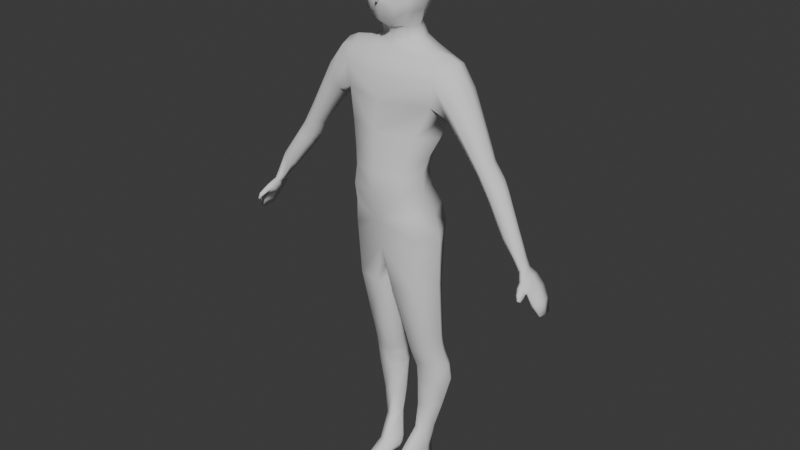 # Source: Dude.blend  (saved by Blender 4.5.90; exported with 4.5.12 LTS)
import bpy
from mathutils import Matrix  # noqa: F401  (used for matrix-valued properties, if any)

bpy.ops.wm.read_factory_settings(use_empty=True)
scene = bpy.context.scene
scene.name = 'Scene'

# ---- collections
col_collection = bpy.data.collections.new('Collection'); scene.collection.children.link(col_collection)

# ---- world
world_world = bpy.data.worlds.new('World'); scene.world = world_world
world_world.use_nodes = True; world_world.node_tree.nodes.clear()
_N = world_world.node_tree.nodes; _L = world_world.node_tree.links
n0 = _N.new('ShaderNodeOutputWorld'); n0.name = 'World Output'; n0.location = (200, 100)
n1 = _N.new('ShaderNodeBackground'); n1.name = 'Background'; n1.location = (-200, 100)
n1.inputs[0].default_value = (0.05088, 0.05088, 0.05088, 1.0)
_L.new(n1.outputs[0], n0.inputs[0])
n0.is_active_output = True
world_world.color = (0.05088, 0.05088, 0.05088)
world_world.sun_shadow_jitter_overblur = 0.0

# ---- meshes
me_cube_003 = bpy.data.meshes.new('Cube.003')
me_cube_003.from_pydata([(0.5035, -0.4551, 30.82), (0.4475, -0.4328, 32.07), (0.4669, 0.5479, 31.03), (0.4574, 0.5483, 32.08), (0.2774, 0.624, 30.92), (0.0, 0.6888, 30.81), (0.0, 0.6468, 32.18), (0.2703, 0.6157, 32.15), (0.5152, 0.6133, 31.88), (0.5447, 0.6446, 31.57), (0.5215, 0.6135, 31.25), (0.5326, -0.2174, 30.79), (0.5695, 0.06726, 30.81), (0.5283, 0.3539, 30.88), (0.5119, 0.3474, 32.15), (0.5346, 0.05692, 32.18), (0.5048, -0.2329, 32.14), (0.5031, -0.5004, 31.85), (0.5391, -0.3958, 31.51), (0.5441, -0.5126, 31.12), (0.0, -0.6773, 30.56), (0.2946, -0.5684, 30.63), (0.2642, -0.4973, 32.13), (0.0, -0.5268, 32.16), (0.0, 0.8182, 31.17), (0.0, 0.8706, 31.59), (0.0, 0.8139, 31.91), (0.2922, 0.7633, 31.25), (0.3006, 0.8133, 31.58), (0.2872, 0.7624, 31.9), (0.6466, 0.3643, 31.21), (0.6803, 0.3758, 31.56), (0.6359, 0.3636, 31.89), (0.6871, 0.05248, 31.17), (0.7187, 0.05173, 31.54), (0.6708, 0.05367, 31.9), (0.6486, -0.2568, 31.15), (0.6713, -0.2701, 31.53), (0.6259, -0.2545, 31.88), (0.279, -0.6197, 30.99), (0.2962, -0.5742, 31.49), (0.2799, -0.6459, 31.86), (0.0, -0.7283, 30.99), (0.0, -0.6508, 31.55), (0.0, -0.702, 31.87), (0.0, 0.5878, 30.41), (0.308, 0.436, 30.43), (0.4078, 0.1472, 30.35), (0.0, -0.318, 30.32), (0.2969, -0.1627, 30.38), (0.2852, 0.3681, 32.3), (0.0, 0.3814, 32.35), (0.2948, 0.05952, 32.35), (0.0, 0.06055, 32.4), (0.2815, -0.2492, 32.29), (0.0, -0.2606, 32.34), (0.3638, 0.5221, 30.06), (0.4983, 0.1838, 30.05), (0.3393, -0.1016, 30.06), (0.0, 0.885, 29.61), (1.316, 0.4218, 29.58), (1.378, 0.117, 29.66), (0.0, -0.4604, 29.61), (1.336, -0.2066, 29.54), (0.0, 0.92, 28.71), (1.007, 0.4932, 28.64), (1.196, 0.06256, 28.34), (0.0, -0.8222, 28.63), (1.023, -0.3645, 28.59), (1.066, 0.5865, 29.31), (0.0, -0.7492, 29.25), (1.087, -0.441, 29.28), (0.0, 0.9795, 29.27), (0.0, 0.6279, 27.22), (0.6623, 0.3934, 27.17), (0.8088, 0.5837, 27.79), (0.8607, -0.159, 27.15), (0.6348, -0.7014, 27.18), (0.0, 0.7876, 29.89), (0.606, 0.553, 29.86), (0.7628, 0.1567, 29.86), (0.5912, -0.1149, 29.85), (0.607, 0.2753, 26.72), (0.0, 0.8674, 27.87), (0.5731, -0.7672, 26.73), (0.0, -0.8972, 27.85), (0.7545, 0.7514, 25.02), (1.031, 0.05758, 25.02), (0.0, -0.8567, 25.43), (0.7133, -0.6034, 25.02), (1.043, 0.007219, 27.69), (0.7867, -0.5622, 27.79), (0.617, -0.7951, 26.2), (0.8577, -0.3156, 26.2), (0.6495, 0.2989, 26.2), (0.7921, -0.2672, 26.71), (1.466, 0.5282, 28.78), (1.617, 0.4064, 29.05), (1.361, 0.385, 28.42), (1.36, 0.05496, 28.21), (1.4, -0.2747, 28.36), (1.513, -0.4522, 28.72), (1.65, -0.2447, 28.99), (1.694, 0.0918, 29.11), (0.9973, 0.4988, 29.69), (1.007, -0.2149, 29.66), (1.148, 0.1189, 29.79), (0.0, 0.6709, 30.1), (0.0, -0.2319, 30.09), (0.0, -0.9382, 27.23), (0.0, -0.2691, 29.87), (0.0, 0.8503, 25.64), (0.1846, -0.5563, 23.39), (0.7388, -0.4388, 23.4), (0.0, 0.534, 26.22), (0.0, -0.9886, 26.22), (0.0, 0.5048, 26.74), (0.0, -0.9753, 26.74), (0.2524, 0.5932, 23.39), (1.006, 0.1137, 23.4), (0.8153, 0.5254, 23.39), (0.7712, 0.6679, 24.6), (1.041, 0.06286, 24.6), (0.0, 0.7981, 24.6), (0.7351, -0.5386, 24.6), (0.0, -0.69, 24.61), (0.7281, -0.07337, 21.79), (0.9262, 0.3518, 21.79), (0.7888, 0.6428, 21.79), (0.3961, 0.9443, 20.61), (0.3881, 0.1738, 20.61), (0.7922, 0.2486, 20.61), (0.9756, 0.6361, 20.61), (0.8483, 0.9018, 20.61), (0.8522, 1.0, 20.13), (0.3703, 0.9345, 19.23), (0.3609, 0.2733, 19.23), (0.6604, 0.3385, 19.23), (0.7964, 0.6762, 19.23), (0.6991, 0.8981, 19.23), (0.3689, 0.7347, 18.44), (0.3383, 0.1964, 18.44), (0.5496, 0.2592, 18.43), (0.64, 0.5592, 18.43), (0.5718, 0.7392, 18.43), (0.3833, 1.044, 20.13), (0.3739, 0.2394, 20.13), (0.7932, 0.3169, 20.13), (0.985, 0.7218, 20.13), (0.08791, 0.01733, 23.39), (0.0, 0.05082, 24.67), (0.217, 0.5434, 20.61), (0.1987, 0.6405, 20.13), (0.2332, 0.6081, 19.23), (0.2446, 0.4746, 18.46), (0.2974, -0.1581, 21.79), (0.1379, 0.2409, 21.78), (0.3077, 0.6869, 21.79), (2.185, 0.2246, 27.4), (2.291, 0.1452, 27.53), (2.097, 0.1346, 27.2), (2.047, -0.04301, 27.14), (2.101, -0.2356, 27.2), (2.209, -0.3536, 27.34), (2.313, -0.2292, 27.47), (2.352, -0.03683, 27.52), (0.1447, 0.1702, 17.4), (0.2701, -0.8136, 17.41), (0.4989, -0.6788, 17.41), (0.6042, 0.2142, 17.39), (0.2987, 0.6343, 17.39), (0.5315, 0.6314, 17.39), (0.3048, 0.6456, 17.72), (0.1729, 0.3738, 17.76), (0.552, 0.4297, 17.75), (0.4942, 0.6801, 17.72), (0.4567, -0.1567, 17.82), (0.2515, -0.2596, 17.83), (0.2919, 0.6853, 17.49), (0.5776, 0.3174, 17.51), (0.4762, -0.5885, 17.55), (0.1384, 0.2714, 17.51), (0.5127, 0.696, 17.49), (0.2527, -0.7424, 17.56), (2.453, 0.2348, 26.97), (2.546, 0.1328, 27.1), (2.348, 0.174, 26.75), (2.235, 0.02552, 26.67), (2.282, -0.1928, 26.76), (2.394, -0.3308, 26.9), (2.51, -0.2463, 27.02), (2.582, -0.06741, 27.07), (2.974, -0.02207, 25.97), (3.052, -0.1056, 26.08), (2.88, -0.06829, 25.8), (2.785, -0.1864, 25.74), (2.825, -0.355, 25.81), (2.915, -0.4331, 25.92), (3.013, -0.3994, 26.01), (3.076, -0.2679, 26.06), (3.234, -0.1088, 25.41), (3.115, -0.3443, 25.33), (3.091, -0.226, 25.3), (3.254, -0.3698, 25.45), (3.301, -0.2677, 25.47), (3.185, -0.3831, 25.39), (3.147, -0.1301, 25.33), (3.261, -0.3922, 25.12), (3.235, -0.2342, 25.1), (3.344, -0.1045, 25.21), (3.33, -0.4001, 25.2), (3.269, -0.08038, 25.12), (3.351, 0.04088, 24.96), (3.448, 0.02062, 25.03), (3.313, -0.2397, 24.93), (3.489, -0.2434, 25.07), (3.442, -0.5474, 25.03), (3.342, -0.5324, 24.95), (3.472, -0.241, 24.69), (3.507, 0.0628, 24.71), (3.651, -0.2445, 24.83), (3.602, -0.5616, 24.79), (3.499, -0.545, 24.71), (3.609, 0.04538, 24.79), (3.522, -0.849, 24.68), (3.503, -0.8091, 24.82), (3.443, -0.806, 24.76), (3.491, -0.8497, 24.65), (3.737, -0.5311, 24.48), (3.643, -0.5156, 24.42), (3.649, 0.04249, 24.42), (3.745, 0.02582, 24.49), (3.617, -0.2409, 24.4), (3.784, -0.2447, 24.51), (3.848, -0.2484, 24.18), (3.821, -0.4444, 24.19), (3.745, -0.4344, 24.17), (3.742, -0.2445, 24.16), (3.828, -0.07234, 24.19), (3.749, -0.05888, 24.17), (3.517, -0.7384, 24.65), (3.491, -0.6396, 24.71), (3.573, -0.6513, 24.78), (3.578, -0.7415, 24.71), (3.559, -0.7999, 24.63), (3.527, -0.8005, 24.6), (3.378, -0.6753, 24.87), (3.461, -0.6871, 24.94), (3.378, -0.2444, 25.21), (3.292, -0.1571, 25.46), (0.0, -0.7402, 31.37), (0.04605, -0.7211, 31.07), (0.0, -0.8665, 31.09), (2.385, 0.2327, 27.08), (2.317, 0.2286, 27.18), (2.249, 0.2246, 27.29), (2.353, 0.1401, 27.42), (2.417, 0.138, 27.32), (2.482, 0.1359, 27.21), (2.235, -0.2027, 26.87), (2.19, -0.2144, 26.98), (2.145, -0.2261, 27.1), (2.093, -0.02846, 27.02), (2.139, -0.00926, 26.91), (2.186, 0.009944, 26.79), (2.361, -0.2338, 27.36), (2.41, -0.2382, 27.24), (2.459, -0.2425, 27.13), (2.524, -0.06028, 27.18), (2.465, -0.05282, 27.3), (2.407, -0.04536, 27.41), (2.346, -0.3369, 27.01), (2.3, -0.3428, 27.13), (2.254, -0.3487, 27.24), (2.158, 0.1416, 27.09), (2.221, 0.1533, 26.98), (2.285, 0.165, 26.86), (2.507, -0.3407, 26.69), (2.401, -0.2181, 26.55), (2.692, -0.1015, 26.85), (2.62, -0.2714, 26.8), (2.466, 0.1349, 26.54), (2.353, -0.006482, 26.46), (2.658, 0.093, 26.88), (2.568, 0.1924, 26.75), (2.234, -0.006954, 27.81), (2.195, -0.2279, 27.74), (2.055, 0.2879, 27.65), (2.169, 0.2015, 27.81), (1.974, -0.2396, 27.42), (2.086, -0.3716, 27.59), (1.959, 0.1877, 27.43), (1.921, -0.02219, 27.34), (0.3809, 0.8925, 20.76), (0.3191, 0.71, 21.56), (0.3634, 0.8351, 20.94), (0.3455, 0.7803, 21.16), (0.33, 0.7363, 21.37), (0.725, -0.01461, 21.56), (0.7732, 0.2061, 20.75), (0.727, 0.03317, 21.37), (0.7369, 0.09189, 21.15), (0.7531, 0.1526, 20.94), (0.9553, 0.5913, 20.75), (0.916, 0.3933, 21.56), (0.9348, 0.5375, 20.94), (0.9201, 0.481, 21.15), (0.9135, 0.4304, 21.37), (0.7842, 0.6721, 21.56), (0.8294, 0.8549, 20.75), (0.7852, 0.7016, 21.37), (0.7942, 0.7467, 21.15), (0.8097, 0.8005, 20.94), (0.3717, 0.127, 20.76), (0.3081, -0.101, 21.56), (0.3531, 0.0703, 20.94), (0.3345, 0.00706, 21.15), (0.3187, -0.0531, 21.37), (0.1502, 0.2723, 21.56), (0.2051, 0.4862, 20.76), (0.1612, 0.3058, 21.37), (0.1755, 0.3583, 21.15), (0.1909, 0.4216, 20.94), (0.7209, 0.6174, 25.64), (0.9535, -0.03693, 25.64), (0.6823, -0.6366, 25.64), (0.0, 0.9527, 25.02)], [], [(24, 25, 28, 27), (25, 26, 29, 28), (26, 6, 7, 29), (29, 7, 3, 8), (28, 29, 8, 9), (27, 28, 9, 10), (4, 27, 10, 2), (5, 24, 27, 4), (30, 31, 34, 33), (31, 32, 35, 34), (33, 34, 37, 36), (34, 35, 38, 37), (2, 10, 30, 13), (10, 9, 31, 30), (9, 8, 32, 31), (8, 3, 14, 32), (32, 14, 15, 35), (35, 15, 16, 38), (38, 16, 1, 17), (37, 38, 17, 18), (36, 37, 18, 19), (11, 36, 19, 0), (12, 33, 36, 11), (13, 30, 33, 12), (39, 251, 42), (40, 41, 44, 43), (0, 19, 39, 21), (19, 18, 40, 39), (18, 17, 41, 40), (17, 1, 22, 41), (41, 22, 23, 44), (21, 39, 42, 20), (45, 46, 56, 107), (47, 49, 58, 57), (5, 4, 46, 45), (4, 2, 13, 46), (46, 13, 12, 47), (47, 12, 11, 49), (49, 11, 0, 21), (48, 49, 21, 20), (50, 51, 53, 52), (52, 53, 55, 54), (3, 7, 50, 14), (7, 6, 51, 50), (54, 55, 23, 22), (16, 54, 22, 1), (15, 52, 54, 16), (14, 50, 52, 15), (58, 108, 110, 81), (56, 57, 80, 79), (46, 47, 57, 56), (49, 48, 108, 58), (71, 70, 67, 68), (57, 58, 81, 80), (107, 56, 79, 78), (75, 90, 76, 74), (83, 75, 74, 73), (72, 69, 65, 64), (59, 104, 69, 72), (105, 62, 70, 71), (76, 77, 84, 95), (91, 85, 109, 77), (90, 91, 77, 76), (59, 78, 79, 104), (104, 79, 80, 106), (106, 80, 81, 105), (105, 81, 110, 62), (69, 60, 97, 96), (66, 65, 98, 99), (77, 109, 117, 84), (64, 65, 75, 83), (74, 76, 95, 82), (73, 74, 82, 116), (88, 325, 92, 115), (93, 324, 323, 94), (68, 67, 85, 91), (93, 92, 325, 324), (86, 121, 123, 326), (66, 68, 91, 90), (65, 66, 90, 75), (89, 124, 122, 87), (88, 125, 124, 89), (95, 84, 92, 93), (116, 82, 94, 114), (82, 95, 93, 94), (84, 117, 115, 92), (61, 63, 102, 103), (63, 71, 101, 102), (286, 290, 163, 164), (290, 289, 162, 163), (285, 286, 164, 165), (287, 288, 159, 158), (68, 66, 99, 100), (60, 61, 103, 97), (71, 68, 100, 101), (65, 69, 96, 98), (60, 69, 104), (71, 63, 105), (60, 104, 106, 61), (61, 106, 105, 63), (136, 153, 154, 141), (123, 118, 149, 150), (118, 123, 121, 120), (113, 124, 125, 112), (119, 122, 124, 113), (156, 149, 118, 157), (120, 121, 122, 119), (157, 118, 120, 128), (150, 149, 112, 125), (128, 120, 119, 127), (127, 119, 113, 126), (133, 132, 148, 134), (152, 153, 136, 146), (132, 131, 147, 148), (151, 129, 145, 152), (129, 133, 134, 145), (131, 130, 146, 147), (135, 140, 154, 153), (138, 148, 147, 137), (152, 145, 135, 153), (139, 134, 148, 138), (114, 94, 323, 111), (138, 143, 144, 139), (135, 139, 144, 140), (154, 173, 177, 141), (137, 142, 143, 138), (140, 172, 173, 154), (181, 178, 170, 166), (144, 175, 172, 140), (134, 139, 135, 145), (143, 174, 175, 144), (142, 176, 174, 143), (126, 113, 112, 155), (137, 147, 146, 136), (141, 177, 176, 142), (136, 141, 142, 137), (130, 151, 152, 146), (271, 259, 188, 189), (268, 267, 190, 191), (253, 258, 185, 184), (259, 264, 187, 188), (292, 291, 160, 161), (288, 285, 165, 159), (291, 287, 158, 160), (289, 292, 161, 162), (167, 166, 170, 171, 169, 168), (182, 179, 169, 171), (179, 180, 168, 169), (183, 181, 166, 167), (178, 182, 171, 170), (180, 183, 167, 168), (176, 177, 183, 180), (172, 175, 182, 178), (177, 173, 181, 183), (174, 176, 180, 179), (175, 174, 179, 182), (173, 172, 178, 181), (282, 281, 194, 195), (280, 277, 197, 198), (277, 278, 196, 197), (279, 280, 198, 199), (267, 271, 189, 190), (264, 276, 186, 187), (258, 268, 191, 185), (276, 253, 184, 186), (283, 279, 199, 193), (281, 284, 192, 194), (278, 282, 195, 196), (284, 283, 193, 192), (200, 206, 202, 201, 205, 203, 204, 249), (194, 192, 200, 206), (193, 199, 204, 249), (195, 194, 206, 202), (198, 197, 205, 203), (196, 195, 202, 201), (192, 193, 249, 200), (199, 198, 203, 204), (197, 196, 201, 205), (209, 211, 206, 200), (211, 209, 213, 212), (208, 211, 212, 214), (248, 210, 216, 215), (207, 208, 214, 217), (209, 248, 215, 213), (210, 207, 217, 216), (214, 212, 219, 218), (215, 216, 221, 220), (217, 214, 218, 222), (213, 215, 220, 223), (225, 226, 227, 224), (212, 213, 223, 219), (221, 222, 229, 228), (219, 223, 231, 230), (218, 219, 230, 232), (220, 221, 228, 233), (222, 218, 232, 229), (223, 220, 233, 231), (233, 228, 235, 234), (229, 232, 237, 236), (231, 233, 234, 238), (228, 229, 236, 235), (230, 231, 238, 239), (232, 230, 239, 237), (239, 238, 234, 237), (235, 236, 237, 234), (241, 242, 243, 240), (243, 225, 224, 244), (240, 243, 244, 245), (226, 240, 245, 227), (224, 227, 245, 244), (222, 221, 242, 241), (246, 241, 240, 226), (217, 222, 241, 246), (221, 216, 247, 242), (242, 247, 225, 243), (216, 217, 246, 247), (247, 246, 226, 225), (248, 209, 249, 204), (211, 208, 202, 206), (210, 248, 204, 203), (207, 210, 205, 201), (208, 207, 201, 202), (249, 209, 200), (205, 210, 203), (42, 251, 252), (251, 39, 40, 43, 250), (252, 251, 250), (160, 158, 255, 274), (274, 255, 254, 275), (275, 254, 253, 276), (159, 165, 270, 256), (256, 270, 269, 257), (257, 269, 268, 258), (161, 160, 274, 262), (262, 274, 275, 263), (263, 275, 276, 264), (164, 163, 273, 265), (265, 273, 272, 266), (266, 272, 271, 267), (162, 161, 262, 261), (261, 262, 263, 260), (260, 263, 264, 259), (158, 159, 256, 255), (255, 256, 257, 254), (254, 257, 258, 253), (165, 164, 265, 270), (270, 265, 266, 269), (269, 266, 267, 268), (163, 162, 261, 273), (273, 261, 260, 272), (272, 260, 259, 271), (184, 185, 283, 284), (188, 187, 282, 278), (186, 184, 284, 281), (185, 191, 279, 283), (191, 190, 280, 279), (189, 188, 278, 277), (190, 189, 277, 280), (187, 186, 281, 282), (100, 99, 292, 289), (98, 96, 287, 291), (97, 103, 285, 288), (99, 98, 291, 292), (96, 97, 288, 287), (103, 102, 286, 285), (101, 100, 289, 290), (102, 101, 290, 286), (319, 313, 315, 322), (322, 315, 316, 321), (321, 316, 317, 320), (320, 317, 314, 318), (304, 298, 300, 307), (307, 300, 301, 306), (306, 301, 302, 305), (305, 302, 299, 303), (294, 308, 310, 297), (297, 310, 311, 296), (296, 311, 312, 295), (295, 312, 309, 293), (308, 304, 307, 310), (310, 307, 306, 311), (311, 306, 305, 312), (312, 305, 303, 309), (313, 299, 302, 315), (315, 302, 301, 316), (316, 301, 300, 317), (317, 300, 298, 314), (293, 319, 322, 295), (295, 322, 321, 296), (296, 321, 320, 297), (297, 320, 318, 294), (157, 128, 308, 294), (294, 318, 156, 157), (293, 309, 133, 129), (129, 151, 319, 293), (303, 299, 131, 132), (299, 313, 130, 131), (127, 126, 298, 304), (126, 155, 314, 298), (128, 127, 304, 308), (309, 303, 132, 133), (151, 130, 313, 319), (318, 314, 155, 156), (112, 149, 156, 155), (86, 87, 122, 121), (86, 323, 324, 87), (87, 324, 325, 89), (88, 89, 325), (323, 86, 326, 111)])
me_cube_003.polygons.foreach_set('use_smooth', [True] * 309)
_k = set([(42, 251), (42, 252), (250, 251), (250, 252), (251, 252)])
me_cube_003.attributes.new('sharp_edge', 'BOOLEAN', 'EDGE').data.foreach_set('value', [ (min(e.vertices), max(e.vertices)) in _k for e in me_cube_003.edges])
_uv = me_cube_003.uv_layers.new(name='UVMap')
_uv.uv.foreach_set('vector', [0.4375, 0.375, 0.5, 0.375, 0.5, 0.4375, 0.4375, 0.4375, 0.5, 0.375, 0.5625, 0.375, 0.5625, 0.4375, 0.5, 0.4375, 0.5625, 0.375, 0.625, 0.375, 0.625, 0.4375, 0.5625, 0.4375, 0.5625, 0.4375, 0.625, 0.4375, 0.625, 0.5, 0.5625, 0.5, 0.5, 0.4375, 0.5625, 0.4375, 0.5625, 0.5, 0.5, 0.5, 0.4375, 0.4375, 0.5, 0.4375, 0.5, 0.5, 0.4375, 0.5, 0.375, 0.4375, 0.4375, 0.4375, 0.4375, 0.5, 0.375, 0.5, 0.375, 0.375, 0.4375, 0.375, 0.4375, 0.4375, 0.375, 0.4375, 0.4375, 0.5625, 0.5, 0.5625, 0.5, 0.625, 0.4375, 0.625, 0.5, 0.5625, 0.5625, 0.5625, 0.5625, 0.625, 0.5, 0.625, 0.4375, 0.625, 0.5, 0.625, 0.5, 0.6875, 0.4375, 0.6875, 0.5, 0.625, 0.5625, 0.625, 0.5625, 0.6875, 0.5, 0.6875, 0.375, 0.5, 0.4375, 0.5, 0.4375, 0.5625, 0.375, 0.5625, 0.4375, 0.5, 0.5, 0.5, 0.5, 0.5625, 0.4375, 0.5625, 0.5, 0.5, 0.5625, 0.5, 0.5625, 0.5625, 0.5, 0.5625, 0.5625, 0.5, 0.625, 0.5, 0.625, 0.5625, 0.5625, 0.5625, 0.5625, 0.5625, 0.625, 0.5625, 0.625, 0.625, 0.5625, 0.625, 0.5625, 0.625, 0.625, 0.625, 0.625, 0.6875, 0.5625, 0.6875, 0.5625, 0.6875, 0.625, 0.6875, 0.625, 0.75, 0.5625, 0.75, 0.5, 0.6875, 0.5625, 0.6875, 0.5625, 0.75, 0.5, 0.75, 0.4375, 0.6875, 0.5, 0.6875, 0.5, 0.75, 0.4375, 0.75, 0.375, 0.6875, 0.4375, 0.6875, 0.4375, 0.75, 0.375, 0.75, 0.375, 0.625, 0.4375, 0.625, 0.4375, 0.6875, 0.375, 0.6875, 0.375, 0.5625, 0.4375, 0.5625, 0.4375, 0.625, 0.375, 0.625, 0.4375, 0.8125, 0.4518, 0.8559, 0.4375, 0.875, 0.5, 0.8125, 0.5625, 0.8125, 0.5625, 0.875, 0.5, 0.875, 0.375, 0.75, 0.4375, 0.75, 0.4375, 0.8125, 0.375, 0.8125, 0.4375, 0.75, 0.5, 0.75, 0.5, 0.8125, 0.4375, 0.8125, 0.5, 0.75, 0.5625, 0.75, 0.5625, 0.8125, 0.5, 0.8125, 0.5625, 0.75, 0.625, 0.75, 0.625, 0.8125, 0.5625, 0.8125, 0.5625, 0.8125, 0.625, 0.8125, 0.625, 0.875, 0.5625, 0.875, 0.375, 0.8125, 0.4375, 0.8125, 0.4375, 0.875, 0.375, 0.875, 0.25, 0.5625, 0.3125, 0.5625, 0.3125, 0.5625, 0.25, 0.5625, 0.3125, 0.625, 0.3125, 0.6875, 0.3125, 0.6875, 0.3125, 0.625, 0.25, 0.5, 0.3125, 0.5, 0.3125, 0.5625, 0.25, 0.5625, 0.3125, 0.5, 0.375, 0.5, 0.375, 0.5625, 0.3125, 0.5625, 0.3125, 0.5625, 0.375, 0.5625, 0.375, 0.625, 0.3125, 0.625, 0.3125, 0.625, 0.375, 0.625, 0.375, 0.6875, 0.3125, 0.6875, 0.3125, 0.6875, 0.375, 0.6875, 0.375, 0.75, 0.3125, 0.75, 0.25, 0.6875, 0.3125, 0.6875, 0.3125, 0.75, 0.25, 0.75, 0.6875, 0.5625, 0.75, 0.5625, 0.75, 0.625, 0.6875, 0.625, 0.6875, 0.625, 0.75, 0.625, 0.75, 0.6875, 0.6875, 0.6875, 0.625, 0.5, 0.6875, 0.5, 0.6875, 0.5625, 0.625, 0.5625, 0.6875, 0.5, 0.75, 0.5, 0.75, 0.5625, 0.6875, 0.5625, 0.6875, 0.6875, 0.75, 0.6875, 0.75, 0.75, 0.6875, 0.75, 0.625, 0.6875, 0.6875, 0.6875, 0.6875, 0.75, 0.625, 0.75, 0.625, 0.625, 0.6875, 0.625, 0.6875, 0.6875, 0.625, 0.6875, 0.625, 0.5625, 0.6875, 0.5625, 0.6875, 0.625, 0.625, 0.625, 0.3125, 0.6875, 0.25, 0.6875, 0.25, 0.6875, 0.3125, 0.6875, 0.3125, 0.5625, 0.3125, 0.625, 0.3125, 0.625, 0.3125, 0.5625, 0.3125, 0.5625, 0.3125, 0.625, 0.3125, 0.625, 0.3125, 0.5625, 0.3125, 0.6875, 0.25, 0.6875, 0.25, 0.6875, 0.3125, 0.6875, 0.3125, 0.6875, 0.25, 0.6875, 0.25, 0.6875, 0.3125, 0.6875, 0.3125, 0.625, 0.3125, 0.6875, 0.3125, 0.6875, 0.3125, 0.625, 0.25, 0.5625, 0.3125, 0.5625, 0.3125, 0.5625, 0.25, 0.5625, 0.3125, 0.5625, 0.3125, 0.625, 0.3125, 0.625, 0.3125, 0.5625, 0.25, 0.5625, 0.3125, 0.5625, 0.3125, 0.5625, 0.25, 0.5625, 0.25, 0.5625, 0.3125, 0.5625, 0.3125, 0.5625, 0.25, 0.5625, 0.25, 0.5625, 0.3125, 0.5625, 0.3125, 0.5625, 0.25, 0.5625, 0.3125, 0.6875, 0.25, 0.6875, 0.25, 0.6875, 0.3125, 0.6875, 0.3125, 0.625, 0.3125, 0.6875, 0.3125, 0.6875, 0.3125, 0.625, 0.3125, 0.6875, 0.25, 0.6875, 0.25, 0.6875, 0.3125, 0.6875, 0.3125, 0.625, 0.3125, 0.6875, 0.3125, 0.6875, 0.3125, 0.625, 0.25, 0.5625, 0.25, 0.5625, 0.3125, 0.5625, 0.3125, 0.5625, 0.3125, 0.5625, 0.3125, 0.5625, 0.3125, 0.625, 0.3125, 0.625, 0.3125, 0.625, 0.3125, 0.625, 0.3125, 0.6875, 0.3125, 0.6875, 0.3125, 0.6875, 0.3125, 0.6875, 0.25, 0.6875, 0.25, 0.6875, 0.3125, 0.5625, 0.3125, 0.5625, 0.3125, 0.5625, 0.3125, 0.5625, 0.3125, 0.625, 0.3125, 0.5625, 0.3125, 0.5625, 0.3125, 0.625, 0.3125, 0.6875, 0.25, 0.6875, 0.25, 0.6875, 0.3125, 0.6875, 0.25, 0.5625, 0.3125, 0.5625, 0.3125, 0.5625, 0.25, 0.5625, 0.3125, 0.5625, 0.3125, 0.625, 0.3125, 0.625, 0.3125, 0.5625, 0.25, 0.5625, 0.3125, 0.5625, 0.3125, 0.5625, 0.25, 0.5625, 0.25, 0.6875, 0.3125, 0.6875, 0.3125, 0.6875, 0.25, 0.6875, 0.3125, 0.625, 0.3125, 0.625, 0.3125, 0.5625, 0.3125, 0.5625, 0.3125, 0.6875, 0.25, 0.6875, 0.25, 0.6875, 0.3125, 0.6875, 0.3125, 0.625, 0.3125, 0.6875, 0.3125, 0.6875, 0.3125, 0.625, 0.3125, 0.5625, 0.3125, 0.5625, 0.25, 0.5625, 0.25, 0.5625, 0.3125, 0.625, 0.3125, 0.6875, 0.3125, 0.6875, 0.3125, 0.625, 0.3125, 0.5625, 0.3125, 0.625, 0.3125, 0.625, 0.3125, 0.5625, 0.3125, 0.6875, 0.3125, 0.6875, 0.3125, 0.625, 0.3125, 0.625, 0.25, 0.6875, 0.25, 0.6875, 0.3125, 0.6875, 0.3125, 0.6875, 0.3125, 0.625, 0.3125, 0.6875, 0.3125, 0.6875, 0.3125, 0.625, 0.25, 0.5625, 0.3125, 0.5625, 0.3125, 0.5625, 0.25, 0.5625, 0.3125, 0.5625, 0.3125, 0.625, 0.3125, 0.625, 0.3125, 0.5625, 0.3125, 0.6875, 0.25, 0.6875, 0.25, 0.6875, 0.3125, 0.6875, 0.3125, 0.625, 0.3125, 0.6875, 0.3125, 0.6875, 0.3125, 0.625, 0.3125, 0.6875, 0.3125, 0.6875, 0.3125, 0.6875, 0.3125, 0.6875, 0.3125, 0.6875, 0.3125, 0.6875, 0.3125, 0.6875, 0.3125, 0.6875, 0.3125, 0.6875, 0.3125, 0.6875, 0.3125, 0.6875, 0.3125, 0.6875, 0.3125, 0.625, 0.3125, 0.6875, 0.3125, 0.6875, 0.3125, 0.625, 0.3125, 0.5625, 0.3125, 0.5625, 0.3125, 0.5625, 0.3125, 0.5625, 0.3125, 0.6875, 0.3125, 0.625, 0.3125, 0.625, 0.3125, 0.6875, 0.3125, 0.5625, 0.3125, 0.625, 0.3125, 0.625, 0.3125, 0.5625, 0.3125, 0.6875, 0.3125, 0.6875, 0.3125, 0.6875, 0.3125, 0.6875, 0.3125, 0.5625, 0.3125, 0.5625, 0.3125, 0.5625, 0.3125, 0.5625, 0.3125, 0.5625, 0.3125, 0.5625, 0.3125, 0.5625, 0.3125, 0.6875, 0.3125, 0.6875, 0.3125, 0.6875, 0.3125, 0.5625, 0.3125, 0.5625, 0.3125, 0.625, 0.3125, 0.625, 0.3125, 0.625, 0.3125, 0.625, 0.3125, 0.6875, 0.3125, 0.6875, 0.25, 0.6875, 0.25, 0.625, 0.25, 0.625, 0.25, 0.6875, 0.25, 0.5625, 0.25, 0.5625, 0.25, 0.625, 0.25, 0.625, 0.25, 0.5625, 0.25, 0.5625, 0.3125, 0.5625, 0.3125, 0.5625, 0.3125, 0.6875, 0.3125, 0.6875, 0.25, 0.6875, 0.25, 0.6875, 0.3125, 0.625, 0.3125, 0.625, 0.3125, 0.6875, 0.3125, 0.6875, 0.25, 0.625, 0.25, 0.625, 0.25, 0.5625, 0.25, 0.5625, 0.3125, 0.5625, 0.3125, 0.5625, 0.3125, 0.625, 0.3125, 0.625, 0.25, 0.5625, 0.25, 0.5625, 0.3125, 0.5625, 0.3125, 0.5625, 0.25, 0.625, 0.25, 0.625, 0.25, 0.6875, 0.25, 0.6875, 0.3125, 0.5625, 0.3125, 0.5625, 0.3125, 0.625, 0.3125, 0.625, 0.3125, 0.625, 0.3125, 0.625, 0.3125, 0.6875, 0.3125, 0.6875, 0.3125, 0.5625, 0.3125, 0.625, 0.3125, 0.625, 0.3125, 0.5625, 0.25, 0.625, 0.25, 0.625, 0.25, 0.6875, 0.25, 0.6875, 0.3125, 0.625, 0.3125, 0.6875, 0.3125, 0.6875, 0.3125, 0.625, 0.25, 0.625, 0.25, 0.5625, 0.25, 0.5625, 0.25, 0.625, 0.25, 0.5625, 0.3125, 0.5625, 0.3125, 0.5625, 0.25, 0.5625, 0.3125, 0.6875, 0.25, 0.6875, 0.25, 0.6875, 0.3125, 0.6875, 0.25, 0.5625, 0.25, 0.5625, 0.25, 0.625, 0.25, 0.625, 0.3125, 0.625, 0.3125, 0.625, 0.3125, 0.6875, 0.3125, 0.6875, 0.25, 0.625, 0.25, 0.5625, 0.25, 0.5625, 0.25, 0.625, 0.3125, 0.5625, 0.3125, 0.5625, 0.3125, 0.625, 0.3125, 0.625, 0.25, 0.5625, 0.3125, 0.5625, 0.3125, 0.5625, 0.25, 0.5625, 0.3125, 0.625, 0.3125, 0.625, 0.3125, 0.5625, 0.3125, 0.5625, 0.25, 0.5625, 0.3125, 0.5625, 0.3125, 0.5625, 0.25, 0.5625, 0.25, 0.625, 0.25, 0.625, 0.25, 0.6875, 0.25, 0.6875, 0.3125, 0.6875, 0.3125, 0.6875, 0.3125, 0.625, 0.3125, 0.625, 0.25, 0.5625, 0.25, 0.5625, 0.25, 0.625, 0.25, 0.625, 0.25, 0.625, 0.25, 0.5625, 0.25, 0.5625, 0.25, 0.625, 0.3125, 0.5625, 0.3125, 0.5625, 0.25, 0.5625, 0.25, 0.5625, 0.3125, 0.5625, 0.3125, 0.5625, 0.25, 0.5625, 0.25, 0.5625, 0.3125, 0.625, 0.3125, 0.625, 0.3125, 0.5625, 0.3125, 0.5625, 0.3125, 0.6875, 0.3125, 0.6875, 0.3125, 0.625, 0.3125, 0.625, 0.3125, 0.6875, 0.3125, 0.6875, 0.25, 0.6875, 0.25, 0.6875, 0.3125, 0.6875, 0.3125, 0.6875, 0.25, 0.6875, 0.25, 0.6875, 0.25, 0.6875, 0.25, 0.6875, 0.3125, 0.6875, 0.3125, 0.6875, 0.25, 0.6875, 0.25, 0.6875, 0.3125, 0.6875, 0.3125, 0.6875, 0.25, 0.6875, 0.25, 0.625, 0.25, 0.625, 0.25, 0.6875, 0.3125, 0.6875, 0.3125, 0.6875, 0.3125, 0.6875, 0.3125, 0.6875, 0.3125, 0.625, 0.3125, 0.6875, 0.3125, 0.6875, 0.3125, 0.625, 0.3125, 0.5625, 0.3125, 0.5625, 0.3125, 0.5625, 0.3125, 0.5625, 0.3125, 0.6875, 0.3125, 0.625, 0.3125, 0.625, 0.3125, 0.6875, 0.3125, 0.625, 0.3125, 0.5625, 0.3125, 0.5625, 0.3125, 0.625, 0.3125, 0.5625, 0.3125, 0.625, 0.3125, 0.625, 0.3125, 0.5625, 0.3125, 0.5625, 0.3125, 0.5625, 0.3125, 0.5625, 0.3125, 0.5625, 0.3125, 0.6875, 0.3125, 0.625, 0.3125, 0.625, 0.3125, 0.6875, 0.25, 0.6875, 0.25, 0.625, 0.25, 0.5625, 0.3125, 0.5625, 0.3125, 0.625, 0.3125, 0.6875, 0.3125, 0.5625, 0.3125, 0.625, 0.3125, 0.625, 0.3125, 0.5625, 0.3125, 0.625, 0.3125, 0.6875, 0.3125, 0.6875, 0.3125, 0.625, 0.25, 0.6875, 0.25, 0.625, 0.25, 0.625, 0.25, 0.6875, 0.25, 0.5625, 0.3125, 0.5625, 0.3125, 0.5625, 0.25, 0.5625, 0.3125, 0.6875, 0.25, 0.6875, 0.25, 0.6875, 0.3125, 0.6875, 0.3125, 0.6875, 0.25, 0.6875, 0.25, 0.6875, 0.3125, 0.6875, 0.25, 0.5625, 0.3125, 0.5625, 0.3125, 0.5625, 0.25, 0.5625, 0.25, 0.6875, 0.25, 0.625, 0.25, 0.625, 0.25, 0.6875, 0.3125, 0.625, 0.3125, 0.6875, 0.3125, 0.6875, 0.3125, 0.625, 0.3125, 0.5625, 0.3125, 0.625, 0.3125, 0.625, 0.3125, 0.5625, 0.25, 0.625, 0.25, 0.5625, 0.25, 0.5625, 0.25, 0.625, 0.3125, 0.625, 0.3125, 0.5625, 0.3125, 0.5625, 0.3125, 0.625, 0.3125, 0.6875, 0.3125, 0.6875, 0.3125, 0.6875, 0.3125, 0.6875, 0.3125, 0.6875, 0.3125, 0.6875, 0.3125, 0.6875, 0.3125, 0.6875, 0.3125, 0.625, 0.3125, 0.6875, 0.3125, 0.6875, 0.3125, 0.625, 0.3125, 0.6875, 0.3125, 0.6875, 0.3125, 0.6875, 0.3125, 0.6875, 0.3125, 0.625, 0.3125, 0.5625, 0.3125, 0.5625, 0.3125, 0.625, 0.3125, 0.5625, 0.3125, 0.625, 0.3125, 0.625, 0.3125, 0.5625, 0.3125, 0.5625, 0.3125, 0.5625, 0.3125, 0.5625, 0.3125, 0.5625, 0.3125, 0.5625, 0.3125, 0.625, 0.3125, 0.625, 0.3125, 0.5625, 0.3125, 0.5625, 0.3125, 0.5625, 0.3125, 0.5625, 0.3125, 0.5625, 0.3125, 0.6875, 0.3125, 0.625, 0.3125, 0.625, 0.3125, 0.6875, 0.3125, 0.5625, 0.3125, 0.5625, 0.3125, 0.5625, 0.3125, 0.5625, 0.3125, 0.5625, 0.3125, 0.5625, 0.3125, 0.6245, 0.3125, 0.6875, 0.3125, 0.6875, 0.3125, 0.6875, 0.3125, 0.625, 0.3125, 0.5625, 0.3125, 0.5625, 0.3125, 0.5625, 0.3125, 0.5625, 0.3125, 0.5625, 0.3125, 0.5625, 0.3125, 0.625, 0.3125, 0.625, 0.3125, 0.5625, 0.3125, 0.625, 0.3125, 0.5625, 0.3125, 0.5625, 0.3125, 0.6245, 0.3125, 0.6875, 0.3125, 0.6875, 0.3125, 0.6875, 0.3125, 0.6875, 0.3125, 0.6875, 0.3125, 0.625, 0.3125, 0.6245, 0.3125, 0.6875, 0.3125, 0.5625, 0.3125, 0.5625, 0.3125, 0.5625, 0.3125, 0.5625, 0.3125, 0.625, 0.3125, 0.6875, 0.3125, 0.6875, 0.3125, 0.625, 0.3125, 0.6875, 0.3125, 0.6875, 0.3125, 0.6875, 0.3125, 0.6875, 0.8684, 0.9797, 0.8686, 0.7703, 0.8686, 0.7703, 0.8684, 0.9797, 0.8686, 0.7703, 0.8684, 0.9797, 0.8684, 0.9797, 0.8686, 0.7703, 0.75, 0.7703, 0.8686, 0.7703, 0.8686, 0.7703, 0.75, 0.7703, 0.75, 0.9797, 0.6316, 0.9797, 0.6316, 0.9797, 0.75, 0.9797, 0.6314, 0.7703, 0.75, 0.7703, 0.75, 0.7703, 0.6314, 0.7703, 0.8684, 0.9797, 0.75, 0.9797, 0.75, 0.9797, 0.8684, 0.9797, 0.6316, 0.9797, 0.6314, 0.7703, 0.6314, 0.7703, 0.6316, 0.9797, 0.75, 0.7703, 0.8686, 0.7703, 0.8686, 0.7703, 0.75, 0.7703, 0.75, 0.9797, 0.6316, 0.9797, 0.6316, 0.9797, 0.75, 0.9797, 0.6314, 0.7703, 0.75, 0.7703, 0.75, 0.7703, 0.6314, 0.7703, 0.8684, 0.9797, 0.75, 0.9797, 0.75, 0.9797, 0.8684, 0.9797, 0.6316, 0.9797, 0.6314, 0.7703, 0.6314, 0.7703, 0.6316, 0.9797, 0.8686, 0.7703, 0.8684, 0.9797, 0.8684, 0.9797, 0.8686, 0.7703, 0.6316, 0.9797, 0.6314, 0.7703, 0.6314, 0.7703, 0.6316, 0.9797, 0.8686, 0.7703, 0.8684, 0.9797, 0.8684, 0.9797, 0.8686, 0.7703, 0.75, 0.7703, 0.8686, 0.7703, 0.8686, 0.7703, 0.75, 0.7703, 0.75, 0.9797, 0.6316, 0.9797, 0.6316, 0.9797, 0.75, 0.9797, 0.6314, 0.7703, 0.75, 0.7703, 0.75, 0.7703, 0.6314, 0.7703, 0.8684, 0.9797, 0.75, 0.9797, 0.75, 0.9797, 0.8684, 0.9797, 0.75, 0.9797, 0.6316, 0.9797, 0.6316, 0.9797, 0.75, 0.9797, 0.6314, 0.7703, 0.75, 0.7703, 0.75, 0.7703, 0.6314, 0.7703, 0.8684, 0.9797, 0.75, 0.9797, 0.75, 0.9797, 0.8684, 0.9797, 0.6316, 0.9797, 0.6314, 0.7703, 0.6314, 0.7703, 0.6316, 0.9797, 0.8686, 0.7703, 0.8684, 0.9797, 0.8684, 0.9797, 0.8686, 0.7703, 0.75, 0.7703, 0.8686, 0.7703, 0.8686, 0.7703, 0.75, 0.7703, 0.8686, 0.7703, 0.8684, 0.9797, 0.75, 0.9797, 0.75, 0.7703, 0.6316, 0.9797, 0.6314, 0.7703, 0.75, 0.7703, 0.75, 0.9797, 0.6314, 0.7703, 0.6316, 0.9797, 0.6316, 0.9797, 0.6314, 0.7703, 0.6316, 0.9797, 0.6316, 0.9797, 0.6316, 0.9797, 0.6316, 0.9797, 0.6314, 0.7703, 0.6316, 0.9797, 0.6316, 0.9797, 0.6314, 0.7703, 0.6314, 0.7703, 0.6314, 0.7703, 0.6314, 0.7703, 0.6314, 0.7703, 0.6316, 0.9797, 0.6314, 0.7703, 0.6314, 0.7703, 0.6316, 0.9797, 0.6314, 0.7703, 0.6316, 0.9797, 0.6316, 0.9797, 0.6314, 0.7703, 0.6314, 0.7703, 0.6314, 0.7703, 0.6314, 0.7703, 0.6314, 0.7703, 0.6314, 0.7703, 0.6314, 0.7703, 0.6314, 0.7703, 0.6314, 0.7703, 0.6316, 0.9797, 0.6316, 0.9797, 0.6316, 0.9797, 0.6316, 0.9797, 0.6316, 0.9797, 0.6316, 0.9797, 0.6316, 0.9797, 0.6316, 0.9797, 0.6316, 0.9797, 0.6314, 0.7703, 0.6314, 0.7703, 0.6316, 0.9797, 0.6316, 0.9797, 0.6314, 0.7703, 0.6314, 0.7703, 0.6316, 0.9797, 0.75, 0.9797, 0.8684, 0.9797, 0.8684, 0.9797, 0.75, 0.9797, 0.8686, 0.7703, 0.75, 0.7703, 0.75, 0.7703, 0.8686, 0.7703, 0.6316, 0.9797, 0.75, 0.9797, 0.75, 0.9797, 0.6316, 0.9797, 0.6314, 0.7703, 0.6316, 0.9797, 0.6316, 0.9797, 0.6314, 0.7703, 0.75, 0.7703, 0.6314, 0.7703, 0.6314, 0.7703, 0.75, 0.7703, 0.8684, 0.9797, 0.8684, 0.9797, 0.8684, 0.9797, 0.6316, 0.9797, 0.6316, 0.9797, 0.6316, 0.9797, 0.4375, 0.875, 0.4518, 0.8559, 0.4534, 0.875, 0.4518, 0.8559, 0.4375, 0.8125, 0.5, 0.8125, 0.5, 0.875, 0.4968, 0.875, 0.4534, 0.875, 0.4518, 0.8559, 0.4968, 0.875, 0.3125, 0.5625, 0.3125, 0.5625, 0.3125, 0.5625, 0.3125, 0.5625, 0.3125, 0.5625, 0.3125, 0.5625, 0.3125, 0.5625, 0.3125, 0.5625, 0.3125, 0.5625, 0.3125, 0.5625, 0.3125, 0.5625, 0.3125, 0.5625, 0.3125, 0.5625, 0.3125, 0.625, 0.3125, 0.625, 0.3125, 0.5625, 0.3125, 0.5625, 0.3125, 0.625, 0.3125, 0.625, 0.3125, 0.5625, 0.3125, 0.5625, 0.3125, 0.625, 0.3125, 0.625, 0.3125, 0.5625, 0.3125, 0.625, 0.3125, 0.5625, 0.3125, 0.5625, 0.3125, 0.625, 0.3125, 0.625, 0.3125, 0.5625, 0.3125, 0.5625, 0.3125, 0.625, 0.3125, 0.625, 0.3125, 0.5625, 0.3125, 0.5625, 0.3125, 0.625, 0.3125, 0.6875, 0.3125, 0.6875, 0.3125, 0.6875, 0.3125, 0.6875, 0.3125, 0.6875, 0.3125, 0.6875, 0.3125, 0.6875, 0.3125, 0.6875, 0.3125, 0.6875, 0.3125, 0.6875, 0.3125, 0.6875, 0.3125, 0.6875, 0.3125, 0.6875, 0.3125, 0.625, 0.3125, 0.625, 0.3125, 0.6875, 0.3125, 0.6875, 0.3125, 0.625, 0.3125, 0.625, 0.3125, 0.6875, 0.3125, 0.6875, 0.3125, 0.625, 0.3125, 0.625, 0.3125, 0.6875, 0.3125, 0.5625, 0.3125, 0.5625, 0.3125, 0.5625, 0.3125, 0.5625, 0.3125, 0.5625, 0.3125, 0.5625, 0.3125, 0.5625, 0.3125, 0.5625, 0.3125, 0.5625, 0.3125, 0.5625, 0.3125, 0.5625, 0.3125, 0.5625, 0.3125, 0.625, 0.3125, 0.6875, 0.3125, 0.6875, 0.3125, 0.625, 0.3125, 0.625, 0.3125, 0.6875, 0.3125, 0.6875, 0.3125, 0.625, 0.3125, 0.625, 0.3125, 0.6875, 0.3125, 0.6875, 0.3125, 0.625, 0.3125, 0.6875, 0.3125, 0.6875, 0.3125, 0.6875, 0.3125, 0.6875, 0.3125, 0.6875, 0.3125, 0.6875, 0.3125, 0.6875, 0.3125, 0.6875, 0.3125, 0.6875, 0.3125, 0.6875, 0.3125, 0.6875, 0.3125, 0.6875, 0.3125, 0.5625, 0.3125, 0.5625, 0.3125, 0.5625, 0.3125, 0.5625, 0.3125, 0.6875, 0.3125, 0.625, 0.3125, 0.625, 0.3125, 0.6875, 0.3125, 0.5625, 0.3125, 0.5625, 0.3125, 0.5625, 0.3125, 0.5625, 0.3125, 0.5625, 0.3125, 0.625, 0.3125, 0.625, 0.3125, 0.5625, 0.3125, 0.625, 0.3125, 0.6875, 0.3125, 0.6875, 0.3125, 0.625, 0.3125, 0.6875, 0.3125, 0.6875, 0.3125, 0.6875, 0.3125, 0.6875, 0.3125, 0.6875, 0.3125, 0.6875, 0.3125, 0.6875, 0.3125, 0.6875, 0.3125, 0.625, 0.3125, 0.5625, 0.3125, 0.5625, 0.3125, 0.625, 0.3125, 0.6875, 0.3125, 0.625, 0.3125, 0.625, 0.3125, 0.6875, 0.3125, 0.5625, 0.3125, 0.5625, 0.3125, 0.5625, 0.3125, 0.5625, 0.3125, 0.5625, 0.3125, 0.625, 0.3125, 0.625, 0.3125, 0.5625, 0.3125, 0.625, 0.3125, 0.5625, 0.3125, 0.5625, 0.3125, 0.625, 0.3125, 0.5625, 0.3125, 0.5625, 0.3125, 0.5625, 0.3125, 0.5625, 0.3125, 0.625, 0.3125, 0.6875, 0.3125, 0.6875, 0.3125, 0.625, 0.3125, 0.6875, 0.3125, 0.6875, 0.3125, 0.6875, 0.3125, 0.6875, 0.3125, 0.6875, 0.3125, 0.6875, 0.3125, 0.6875, 0.3125, 0.6875, 0.25, 0.625, 0.25, 0.6875, 0.2502, 0.6874, 0.25, 0.6239, 0.25, 0.6239, 0.2502, 0.6874, 0.2508, 0.6871, 0.25, 0.6229, 0.25, 0.6229, 0.2508, 0.6871, 0.2502, 0.6874, 0.25, 0.6239, 0.25, 0.6239, 0.2502, 0.6874, 0.25, 0.6875, 0.25, 0.625, 0.3125, 0.625, 0.3125, 0.6875, 0.3128, 0.6873, 0.3125, 0.6244, 0.3125, 0.6244, 0.3128, 0.6873, 0.3125, 0.6866, 0.3125, 0.6245, 0.3125, 0.6245, 0.3125, 0.6866, 0.3129, 0.6873, 0.3125, 0.6244, 0.3125, 0.6244, 0.3129, 0.6873, 0.3125, 0.6875, 0.3125, 0.625, 0.25, 0.5625, 0.3125, 0.5625, 0.3128, 0.5622, 0.2501, 0.562, 0.2501, 0.562, 0.3128, 0.5622, 0.3125, 0.5625, 0.2503, 0.5625, 0.2503, 0.5625, 0.3125, 0.5625, 0.3128, 0.5622, 0.2501, 0.562, 0.2501, 0.562, 0.3128, 0.5622, 0.3125, 0.5625, 0.25, 0.5625, 0.3125, 0.5625, 0.3125, 0.625, 0.3125, 0.6244, 0.3128, 0.5622, 0.3128, 0.5622, 0.3125, 0.6244, 0.3125, 0.6245, 0.3125, 0.5625, 0.3125, 0.5625, 0.3125, 0.6245, 0.3125, 0.6244, 0.3128, 0.5622, 0.3128, 0.5622, 0.3125, 0.6244, 0.3125, 0.625, 0.3125, 0.5625, 0.25, 0.6875, 0.3125, 0.6875, 0.3129, 0.6873, 0.2502, 0.6874, 0.2502, 0.6874, 0.3129, 0.6873, 0.3125, 0.6866, 0.2508, 0.6871, 0.2508, 0.6871, 0.3125, 0.6866, 0.3128, 0.6873, 0.2502, 0.6874, 0.2502, 0.6874, 0.3128, 0.6873, 0.3125, 0.6875, 0.25, 0.6875, 0.25, 0.5625, 0.25, 0.625, 0.25, 0.6239, 0.2501, 0.562, 0.2501, 0.562, 0.25, 0.6239, 0.25, 0.6229, 0.2503, 0.5625, 0.2503, 0.5625, 0.25, 0.6229, 0.25, 0.6239, 0.2501, 0.562, 0.2501, 0.562, 0.25, 0.6239, 0.25, 0.625, 0.25, 0.5625, 0.25, 0.5625, 0.3125, 0.5625, 0.3125, 0.5625, 0.25, 0.5625, 0.25, 0.5625, 0.25, 0.625, 0.25, 0.625, 0.25, 0.5625, 0.25, 0.5625, 0.3125, 0.5625, 0.3125, 0.5625, 0.25, 0.5625, 0.25, 0.5625, 0.25, 0.625, 0.25, 0.625, 0.25, 0.5625, 0.3125, 0.625, 0.3125, 0.6875, 0.3125, 0.6875, 0.3125, 0.625, 0.3125, 0.6875, 0.25, 0.6875, 0.25, 0.6875, 0.3125, 0.6875, 0.3125, 0.625, 0.3125, 0.6875, 0.3125, 0.6875, 0.3125, 0.625, 0.3125, 0.6875, 0.25, 0.6875, 0.25, 0.6875, 0.3125, 0.6875, 0.3125, 0.5625, 0.3125, 0.625, 0.3125, 0.625, 0.3125, 0.5625, 0.3125, 0.5625, 0.3125, 0.625, 0.3125, 0.625, 0.3125, 0.5625, 0.25, 0.625, 0.25, 0.6875, 0.25, 0.6875, 0.25, 0.625, 0.25, 0.625, 0.25, 0.6875, 0.25, 0.6875, 0.25, 0.625, 0.25, 0.6875, 0.25, 0.625, 0.25, 0.625, 0.25, 0.6875, 0.3125, 0.5625, 0.3125, 0.625, 0.3125, 0.625, 0.3125, 0.5625, 0.3125, 0.5625, 0.3125, 0.5625, 0.3125, 0.625, 0.3125, 0.625, 0.3125, 0.625, 0.3125, 0.625, 0.3125, 0.6875, 0.3125, 0.6875, 0.25, 0.6875, 0.3125, 0.6875, 0.3125, 0.6875, 0.3125, 0.5625, 0.3125, 0.5625, 0.25, 0.5625, 0.25, 0.5625])
me_cube_003.update()
me_cube_003.normals_split_custom_set([tuple(v) for v in zip(*[iter([0.2567, 0.9308, -0.2601, 0.1945, 0.9808, 0.01616, 0.3826, 0.9238, 0.01165, 0.3938, 0.8884, -0.236, 0.1945, 0.9808, 0.01616, 0.1789, 0.9219, 0.3437, 0.3557, 0.878, 0.3203, 0.3826, 0.9238, 0.01165, 0.1789, 0.9219, 0.3437, 0.1703, 0.699, 0.6945, 0.328, 0.6698, 0.6662, 0.3557, 0.878, 0.3203, 0.3557, 0.878, 0.3203, 0.328, 0.6698, 0.6662, 0.6314, 0.5495, 0.5472, 0.7238, 0.6326, 0.2756, 0.3826, 0.9238, 0.01165, 0.3557, 0.878, 0.3203, 0.7238, 0.6326, 0.2756, 0.7491, 0.6623, 0.01062, 0.3938, 0.8884, -0.236, 0.3826, 0.9238, 0.01165, 0.7491, 0.6623, 0.01062, 0.7196, 0.6572, -0.2243, 0.4796, 0.8151, -0.325, 0.3938, 0.8884, -0.236, 0.7196, 0.6572, -0.2243, 0.6876, 0.6464, -0.3306, 0.3473, 0.8865, -0.3058, 0.2567, 0.9308, -0.2601, 0.3938, 0.8884, -0.236, 0.4796, 0.8151, -0.325, 0.9258, 0.3145, -0.2095, 0.9566, 0.2909, 0.01733, 0.9996, -0.009856, 0.02592, 0.9792, 0.02059, -0.2017, 0.9566, 0.2909, 0.01733, 0.9228, 0.2676, 0.2773, 0.9569, -0.01965, 0.2898, 0.9996, -0.009856, 0.02592, 0.9792, 0.02059, -0.2017, 0.9996, -0.009856, 0.02592, 0.9346, -0.3541, 0.0331, 0.9528, -0.2659, -0.1466, 0.9996, -0.009856, 0.02592, 0.9569, -0.01965, 0.2898, 0.9113, -0.3285, 0.2481, 0.9346, -0.3541, 0.0331, 0.6876, 0.6464, -0.3306, 0.7196, 0.6572, -0.2243, 0.9258, 0.3145, -0.2095, 0.8493, 0.4185, -0.3217, 0.7196, 0.6572, -0.2243, 0.7491, 0.6623, 0.01062, 0.9566, 0.2909, 0.01733, 0.9258, 0.3145, -0.2095, 0.7491, 0.6623, 0.01062, 0.7238, 0.6326, 0.2756, 0.9228, 0.2676, 0.2773, 0.9566, 0.2909, 0.01733, 0.7238, 0.6326, 0.2756, 0.6314, 0.5495, 0.5472, 0.7275, 0.2689, 0.6312, 0.9228, 0.2676, 0.2773, 0.9228, 0.2676, 0.2773, 0.7275, 0.2689, 0.6312, 0.7577, -0.0168, 0.6523, 0.9569, -0.01965, 0.2898, 0.9569, -0.01965, 0.2898, 0.7577, -0.0168, 0.6523, 0.7237, -0.2989, 0.622, 0.9113, -0.3285, 0.2481, 0.9113, -0.3285, 0.2481, 0.7237, -0.2989, 0.622, 0.6267, -0.5712, 0.53, 0.6986, -0.6997, 0.1496, 0.9346, -0.3541, 0.0331, 0.9113, -0.3285, 0.2481, 0.6986, -0.6997, 0.1496, 0.7158, -0.698, 0.02101, 0.9528, -0.2659, -0.1466, 0.9346, -0.3541, 0.0331, 0.7158, -0.698, 0.02101, 0.7222, -0.6907, -0.03691, 0.8901, -0.2136, -0.4025, 0.9528, -0.2659, -0.1466, 0.7222, -0.6907, -0.03691, 0.7837, -0.5184, -0.3422, 0.9338, 0.0354, -0.356, 0.9792, 0.02059, -0.2017, 0.9528, -0.2659, -0.1466, 0.8901, -0.2136, -0.4025, 0.8493, 0.4185, -0.3217, 0.9258, 0.3145, -0.2095, 0.9792, 0.02059, -0.2017, 0.9338, 0.0354, -0.356, 0.438, -0.8984, -0.03204, 0.3955, -0.9185, 0.00378, 0.3609, -0.9248, -0.12, 0.4312, -0.9023, -0.001409, 0.3656, -0.9181, 0.1527, 0.1979, -0.9647, 0.1739, 0.3084, -0.9506, -0.03431, 0.7837, -0.5184, -0.3422, 0.7222, -0.6907, -0.03691, 0.438, -0.8984, -0.03204, 0.5582, -0.6805, -0.4746, 0.7222, -0.6907, -0.03691, 0.7158, -0.698, 0.02101, 0.4312, -0.9023, -0.001409, 0.438, -0.8984, -0.03204, 0.7158, -0.698, 0.02101, 0.6986, -0.6997, 0.1496, 0.3656, -0.9181, 0.1527, 0.4312, -0.9023, -0.001409, 0.6986, -0.6997, 0.1496, 0.6267, -0.5712, 0.53, 0.3256, -0.6874, 0.6492, 0.3656, -0.9181, 0.1527, 0.3656, -0.9181, 0.1527, 0.3256, -0.6874, 0.6492, 0.1711, -0.7149, 0.678, 0.1979, -0.9647, 0.1739, 0.5582, -0.6805, -0.4746, 0.438, -0.8984, -0.03204, 0.3609, -0.9248, -0.12, 0.4116, -0.7695, -0.4882, 0.4067, 0.9136, 0.0001692, 0.7365, 0.6746, -0.05048, 0.5828, 0.6481, 0.4902, 0.3767, 0.8451, 0.3793, 0.9972, -0.006443, -0.07516, 0.7468, -0.5308, -0.4007, 0.6015, -0.7565, 0.2566, 0.8057, -0.04193, 0.5908, 0.3473, 0.8865, -0.3058, 0.4796, 0.8151, -0.325, 0.7365, 0.6746, -0.05048, 0.4067, 0.9136, 0.0001692, 0.4796, 0.8151, -0.325, 0.6876, 0.6464, -0.3306, 0.8493, 0.4185, -0.3217, 0.7365, 0.6746, -0.05048, 0.7365, 0.6746, -0.05048, 0.8493, 0.4185, -0.3217, 0.9338, 0.0354, -0.356, 0.9972, -0.006443, -0.07516, 0.9972, -0.006443, -0.07516, 0.9338, 0.0354, -0.356, 0.8901, -0.2136, -0.4025, 0.7468, -0.5308, -0.4007, 0.7468, -0.5308, -0.4007, 0.8901, -0.2136, -0.4025, 0.7837, -0.5184, -0.3422, 0.5582, -0.6805, -0.4746, 0.426, -0.7168, -0.552, 0.7468, -0.5308, -0.4007, 0.5582, -0.6805, -0.4746, 0.4116, -0.7695, -0.4882, 0.3577, 0.3206, 0.8771, 0.1785, 0.346, 0.9211, 0.1879, -0.008797, 0.9822, 0.3845, -0.01122, 0.923, 0.3845, -0.01122, 0.923, 0.1879, -0.008797, 0.9822, 0.1776, -0.3656, 0.9137, 0.3566, -0.3437, 0.8687, 0.6314, 0.5495, 0.5472, 0.328, 0.6698, 0.6662, 0.3577, 0.3206, 0.8771, 0.7275, 0.2689, 0.6312, 0.328, 0.6698, 0.6662, 0.1703, 0.699, 0.6945, 0.1785, 0.346, 0.9211, 0.3577, 0.3206, 0.8771, 0.3566, -0.3437, 0.8687, 0.1776, -0.3656, 0.9137, 0.1711, -0.7149, 0.678, 0.3256, -0.6874, 0.6492, 0.7237, -0.2989, 0.622, 0.3566, -0.3437, 0.8687, 0.3256, -0.6874, 0.6492, 0.6267, -0.5712, 0.53, 0.7577, -0.0168, 0.6523, 0.3845, -0.01122, 0.923, 0.3566, -0.3437, 0.8687, 0.7237, -0.2989, 0.622, 0.7275, 0.2689, 0.6312, 0.3577, 0.3206, 0.8771, 0.3845, -0.01122, 0.923, 0.7577, -0.0168, 0.6523, 0.6015, -0.7565, 0.2566, 0.3669, -0.9301, 0.01633, 0.2387, -0.8445, 0.4794, 0.3366, -0.5966, 0.7286, 0.5828, 0.6481, 0.4902, 0.8057, -0.04193, 0.5908, 0.4154, -0.06027, 0.9077, 0.4362, 0.6261, 0.6463, 0.7365, 0.6746, -0.05048, 0.9972, -0.006443, -0.07516, 0.8057, -0.04193, 0.5908, 0.5828, 0.6481, 0.4902, 0.7468, -0.5308, -0.4007, 0.426, -0.7168, -0.552, 0.3669, -0.9301, 0.01633, 0.6015, -0.7565, 0.2566, 0.2822, -0.9141, 0.2912, 0.2871, -0.9196, 0.2681, 0.3736, -0.9268, 0.0392, 0.2802, -0.9365, -0.2107, 0.8057, -0.04193, 0.5908, 0.6015, -0.7565, 0.2566, 0.3366, -0.5966, 0.7286, 0.4154, -0.06027, 0.9077, 0.3767, 0.8451, 0.3793, 0.5828, 0.6481, 0.4902, 0.4362, 0.6261, 0.6463, 0.3356, 0.8398, 0.4268, 0.6267, 0.743, -0.235, 0.9686, 0.01321, -0.2484, 0.9772, -0.03617, -0.209, 0.6458, 0.6913, -0.3242, 0.3327, 0.9283, -0.1661, 0.6267, 0.743, -0.235, 0.6458, 0.6913, -0.3242, 0.3017, 0.9045, -0.3016, 0.3528, 0.9341, 0.05547, 0.3188, 0.943, 0.09492, 0.2951, 0.9221, -0.2503, 0.363, 0.9283, -0.08096, 0.3268, 0.8936, 0.3077, 0.375, 0.6714, 0.6392, 0.3188, 0.943, 0.09492, 0.3528, 0.9341, 0.05547, 0.2512, -0.6253, 0.7389, 0.1853, -0.7712, 0.609, 0.2871, -0.9196, 0.2681, 0.2822, -0.9141, 0.2912, 0.9772, -0.03617, -0.209, 0.6806, -0.7326, -0.004311, 0.6566, -0.752, 0.05741, 0.998, -0.06216, -0.006446, 0.6905, -0.7226, -0.0327, 0.3912, -0.9156, 0.09278, 0.3631, -0.928, 0.08383, 0.6806, -0.7326, -0.004311, 0.9686, 0.01321, -0.2484, 0.6905, -0.7226, -0.0327, 0.6806, -0.7326, -0.004311, 0.9772, -0.03617, -0.209, 0.3268, 0.8936, 0.3077, 0.3356, 0.8398, 0.4268, 0.4362, 0.6261, 0.6463, 0.375, 0.6714, 0.6392, 0.375, 0.6714, 0.6392, 0.4362, 0.6261, 0.6463, 0.4154, -0.06027, 0.9077, 0.3653, -0.05561, 0.9292, 0.3653, -0.05561, 0.9292, 0.4154, -0.06027, 0.9077, 0.3366, -0.5966, 0.7286, 0.2512, -0.6253, 0.7389, 0.2512, -0.6253, 0.7389, 0.3366, -0.5966, 0.7286, 0.2387, -0.8445, 0.4794, 0.1853, -0.7712, 0.609, 0.3188, 0.943, 0.09492, 0.5649, 0.6204, 0.5441, 0.7029, 0.642, 0.3063, 0.2299, 0.9717, -0.0536, 0.3296, 0.06935, -0.9416, 0.2951, 0.9221, -0.2503, -0.3655, 0.7645, -0.531, -0.7225, 0.02353, -0.6909, 0.6806, -0.7326, -0.004311, 0.3631, -0.928, 0.08383, 0.334, -0.9404, 0.06476, 0.6566, -0.752, 0.05741, 0.363, 0.9283, -0.08096, 0.2951, 0.9221, -0.2503, 0.6267, 0.743, -0.235, 0.3327, 0.9283, -0.1661, 0.6458, 0.6913, -0.3242, 0.9772, -0.03617, -0.209, 0.998, -0.06216, -0.006446, 0.7155, 0.6927, -0.09019, 0.3017, 0.9045, -0.3016, 0.6458, 0.6913, -0.3242, 0.7155, 0.6927, -0.09019, 0.338, 0.9355, -0.1032, 0.386, -0.9137, -0.1268, 0.6374, -0.7577, 0.1402, 0.5876, -0.809, -0.01636, 0.2687, -0.9575, -0.105, 0.9928, -0.1019, 0.06283, 0.9651, 0.1651, 0.203, 0.7164, 0.6746, 0.1782, 0.7409, 0.6274, 0.2397, 0.2802, -0.9365, -0.2107, 0.3736, -0.9268, 0.0392, 0.3912, -0.9156, 0.09278, 0.6905, -0.7226, -0.0327, 0.9928, -0.1019, 0.06283, 0.5876, -0.809, -0.01636, 0.6374, -0.7577, 0.1402, 0.9651, 0.1651, 0.203, 0.6465, 0.7408, -0.1826, 0.5244, 0.843, -0.1197, -0.4358, 0.8847, -0.1656, 0.4761, 0.8766, 0.06964, 0.3296, 0.06935, -0.9416, 0.2802, -0.9365, -0.2107, 0.6905, -0.7226, -0.0327, 0.9686, 0.01321, -0.2484, 0.2951, 0.9221, -0.2503, 0.3296, 0.06935, -0.9416, 0.9686, 0.01321, -0.2484, 0.6267, 0.743, -0.235, 0.6548, -0.7472, -0.1136, 0.6378, -0.766, -0.0799, 0.997, -0.07584, 0.0157, 0.9955, -0.07998, 0.05106, 0.386, -0.9137, -0.1268, -0.2339, -0.951, -0.202, 0.6378, -0.766, -0.0799, 0.6548, -0.7472, -0.1136, 0.998, -0.06216, -0.006446, 0.6566, -0.752, 0.05741, 0.5876, -0.809, -0.01636, 0.9928, -0.1019, 0.06283, 0.338, 0.9355, -0.1032, 0.7155, 0.6927, -0.09019, 0.7409, 0.6274, 0.2397, 0.3601, 0.8864, 0.2909, 0.7155, 0.6927, -0.09019, 0.998, -0.06216, -0.006446, 0.9928, -0.1019, 0.06283, 0.7409, 0.6274, 0.2397, 0.6566, -0.752, 0.05741, 0.334, -0.9404, 0.06476, 0.2687, -0.9575, -0.105, 0.5876, -0.809, -0.01636, 0.6645, -0.02056, 0.747, 0.5392, -0.589, 0.6019, 0.7264, -0.563, 0.3941, 0.8954, 0.009862, 0.4452, 0.5392, -0.589, 0.6019, 0.2822, -0.9141, 0.2912, 0.2182, -0.9749, 0.04316, 0.7264, -0.563, 0.3941, 0.7802, -0.5287, 0.3342, 0.09474, -0.9952, -0.02607, 0.06925, -0.9974, -0.02082, 0.7635, -0.548, 0.3418, 0.09474, -0.9952, -0.02607, -0.6681, -0.6196, -0.4119, -0.6862, -0.624, -0.3739, 0.06925, -0.9974, -0.02082, 0.9257, 0.01045, 0.3781, 0.7802, -0.5287, 0.3342, 0.7635, -0.548, 0.3418, 0.9093, -0.0209, 0.4156, 0.1742, 0.9754, -0.1348, 0.7606, 0.6079, 0.2278, 0.7454, 0.6054, 0.2789, 0.1054, 0.9912, -0.08, 0.2802, -0.9365, -0.2107, 0.3296, 0.06935, -0.9416, -0.7225, 0.02353, -0.6909, -0.5115, -0.6927, -0.5085, 0.5649, 0.6204, 0.5441, 0.6645, -0.02056, 0.747, 0.8954, 0.009862, 0.4452, 0.7029, 0.642, 0.3063, 0.2822, -0.9141, 0.2912, 0.2802, -0.9365, -0.2107, -0.5115, -0.6927, -0.5085, 0.2182, -0.9749, 0.04316, 0.2951, 0.9221, -0.2503, 0.3188, 0.943, 0.09492, 0.2299, 0.9717, -0.0536, -0.3655, 0.7645, -0.531, 0.5649, 0.6204, 0.5441, 0.3188, 0.943, 0.09492, 0.375, 0.6714, 0.6392, 0.2822, -0.9141, 0.2912, 0.5392, -0.589, 0.6019, 0.2512, -0.6253, 0.7389, 0.5649, 0.6204, 0.5441, 0.375, 0.6714, 0.6392, 0.3653, -0.05561, 0.9292, 0.6645, -0.02056, 0.747, 0.6645, -0.02056, 0.747, 0.3653, -0.05561, 0.9292, 0.2512, -0.6253, 0.7389, 0.5392, -0.589, 0.6019, -0.5287, -0.8484, 0.02554, -0.9961, 0.02936, -0.08333, -0.999, 0.008626, 0.04285, -0.5355, -0.7189, 0.4431, -0.4358, 0.8847, -0.1656, -0.6076, 0.7938, 0.02577, -0.9997, 0.01505, -0.0213, -0.9998, 0.01698, -0.004932, -0.6076, 0.7938, 0.02577, -0.4358, 0.8847, -0.1656, 0.5244, 0.843, -0.1197, 0.5415, 0.8405, -0.01607, 0.6032, -0.7916, -0.09769, 0.6378, -0.766, -0.0799, -0.2339, -0.951, -0.202, -0.4869, -0.8535, -0.1854, 0.9985, -0.05318, -0.01455, 0.997, -0.07584, 0.0157, 0.6378, -0.766, -0.0799, 0.6032, -0.7916, -0.09769, -0.9988, 0.02704, -0.04057, -0.9997, 0.01505, -0.0213, -0.6076, 0.7938, 0.02577, -0.5644, 0.8237, 0.05473, 0.5415, 0.8405, -0.01607, 0.5244, 0.843, -0.1197, 0.997, -0.07584, 0.0157, 0.9985, -0.05318, -0.01455, -0.5644, 0.8237, 0.05473, -0.6076, 0.7938, 0.02577, 0.5415, 0.8405, -0.01607, 0.5782, 0.8109, 0.08995, -0.9998, 0.01698, -0.004932, -0.9997, 0.01505, -0.0213, -0.4869, -0.8535, -0.1854, -0.2339, -0.951, -0.202, 0.5782, 0.8109, 0.08995, 0.5415, 0.8405, -0.01607, 0.9985, -0.05318, -0.01455, 0.9992, 0.005212, -0.03907, 0.9992, 0.005212, -0.03907, 0.9985, -0.05318, -0.01455, 0.6032, -0.7916, -0.09769, 0.623, -0.7588, -0.19, 0.5629, 0.7893, 0.2452, 0.9961, 0.01505, 0.08668, 0.9947, 0.06026, -0.08316, 0.576, 0.8164, 0.04024, -0.9991, 0.03539, -0.02478, -0.9961, 0.02936, -0.08333, -0.5287, -0.8484, 0.02554, -0.5003, -0.8625, -0.07594, 0.9961, 0.01505, 0.08668, 0.6317, -0.7652, -0.124, 0.6453, -0.7577, -0.0972, 0.9947, 0.06026, -0.08316, -0.9997, 0.02033, -0.0133, -0.4742, 0.851, 0.2256, -0.5287, 0.8477, 0.04406, -0.9991, 0.03539, -0.02478, -0.4742, 0.851, 0.2256, 0.5629, 0.7893, 0.2452, 0.576, 0.8164, 0.04024, -0.5287, 0.8477, 0.04406, 0.6317, -0.7652, -0.124, -0.4445, -0.867, -0.2251, -0.5003, -0.8625, -0.07594, 0.6453, -0.7577, -0.0972, -0.5038, 0.8331, -0.2281, -0.632, 0.7666, -0.1137, -0.999, 0.008626, 0.04285, -0.9961, 0.02936, -0.08333, 0.9869, 0.02419, -0.1594, 0.9947, 0.06026, -0.08316, 0.6453, -0.7577, -0.0972, 0.6626, -0.7481, -0.03502, -0.9991, 0.03539, -0.02478, -0.5287, 0.8477, 0.04406, -0.5038, 0.8331, -0.2281, -0.9961, 0.02936, -0.08333, 0.5691, 0.8083, -0.1513, 0.576, 0.8164, 0.04024, 0.9947, 0.06026, -0.08316, 0.9869, 0.02419, -0.1594, 0.3601, 0.8864, 0.2909, 0.7409, 0.6274, 0.2397, 0.7164, 0.6746, 0.1782, 0.2266, 0.8825, 0.4121, 0.9869, 0.02419, -0.1594, 0.984, 0.1026, -0.1457, 0.5743, 0.8128, -0.09728, 0.5691, 0.8083, -0.1513, -0.5038, 0.8331, -0.2281, 0.5691, 0.8083, -0.1513, 0.5743, 0.8128, -0.09728, -0.632, 0.7666, -0.1137, -0.999, 0.008626, 0.04285, -0.9867, 0.1142, 0.1156, -0.5305, -0.4537, 0.716, -0.5355, -0.7189, 0.4431, 0.6626, -0.7481, -0.03502, 0.8405, -0.533, 0.09742, 0.984, 0.1026, -0.1457, 0.9869, 0.02419, -0.1594, -0.632, 0.7666, -0.1137, -0.6915, 0.7209, 0.04602, -0.9867, 0.1142, 0.1156, -0.999, 0.008626, 0.04285, -0.9892, 0.1422, -0.03646, -0.5557, 0.8101, -0.1869, -0.4349, 0.4724, -0.7666, -0.7238, -0.007504, -0.69, 0.5743, 0.8128, -0.09728, 0.5249, 0.8467, 0.08723, -0.6915, 0.7209, 0.04602, -0.632, 0.7666, -0.1137, 0.576, 0.8164, 0.04024, 0.5691, 0.8083, -0.1513, -0.5038, 0.8331, -0.2281, -0.5287, 0.8477, 0.04406, 0.984, 0.1026, -0.1457, 0.9937, 0.1122, 0.000328, 0.5249, 0.8467, 0.08723, 0.5743, 0.8128, -0.09728, 0.8405, -0.533, 0.09742, 0.828, -0.3579, 0.4316, 0.9937, 0.1122, 0.000328, 0.984, 0.1026, -0.1457, 0.623, -0.7588, -0.19, 0.6032, -0.7916, -0.09769, -0.4869, -0.8535, -0.1854, -0.4615, -0.857, -0.2291, 0.6626, -0.7481, -0.03502, 0.6453, -0.7577, -0.0972, -0.5003, -0.8625, -0.07594, -0.5287, -0.8484, 0.02554, -0.5355, -0.7189, 0.4431, -0.5305, -0.4537, 0.716, 0.828, -0.3579, 0.4316, 0.8405, -0.533, 0.09742, -0.5287, -0.8484, 0.02554, -0.5355, -0.7189, 0.4431, 0.8405, -0.533, 0.09742, 0.6626, -0.7481, -0.03502, -0.4445, -0.867, -0.2251, -0.9997, 0.02033, -0.0133, -0.9991, 0.03539, -0.02478, -0.5003, -0.8625, -0.07594, -0.04574, -0.9975, -0.05364, -0.7329, -0.5816, -0.3529, -0.7438, -0.5662, -0.3553, -0.117, -0.9925, -0.03606, 0.8769, -0.1433, 0.4589, 0.6847, -0.6537, 0.3224, 0.6379, -0.6899, 0.3423, 0.8743, -0.1649, 0.4564, 0.07087, 0.9943, 0.0792, 0.7318, 0.5407, 0.4148, 0.7703, 0.5133, 0.3785, 0.1821, 0.9827, 0.03223, -0.7329, -0.5816, -0.3529, -0.9108, 0.149, -0.385, -0.8633, 0.219, -0.4546, -0.7438, -0.5662, -0.3553, -0.8382, 0.008987, -0.5452, -0.5288, 0.7065, -0.4704, -0.6174, 0.6868, -0.3835, -0.8824, -0.008947, -0.4704, 0.7606, 0.6079, 0.2278, 0.9257, 0.01045, 0.3781, 0.9093, -0.0209, 0.4156, 0.7454, 0.6054, 0.2789, -0.5288, 0.7065, -0.4704, 0.1742, 0.9754, -0.1348, 0.1054, 0.9912, -0.08, -0.6174, 0.6868, -0.3835, -0.6681, -0.6196, -0.4119, -0.8382, 0.008987, -0.5452, -0.8824, -0.008947, -0.4704, -0.6862, -0.624, -0.3739, -0.3057, -0.8852, -0.3507, -0.7238, -0.007504, -0.69, -0.4349, 0.4724, -0.7666, 0.5972, 0.4487, -0.6648, 0.8018, -0.03601, -0.5965, 0.711, -0.5468, -0.4421, 0.5485, 0.8261, -0.129, 0.989, 0.04972, 0.1392, 0.8018, -0.03601, -0.5965, 0.5972, 0.4487, -0.6648, 0.989, 0.04972, 0.1392, 0.72, -0.419, 0.5532, 0.711, -0.5468, -0.4421, 0.8018, -0.03601, -0.5965, -0.4474, -0.6777, 0.5836, -0.9892, 0.1422, -0.03646, -0.7238, -0.007504, -0.69, -0.3057, -0.8852, -0.3507, -0.5557, 0.8101, -0.1869, 0.5485, 0.8261, -0.129, 0.5972, 0.4487, -0.6648, -0.4349, 0.4724, -0.7666, 0.72, -0.419, 0.5532, -0.4474, -0.6777, 0.5836, -0.3057, -0.8852, -0.3507, 0.711, -0.5468, -0.4421, 0.828, -0.3579, 0.4316, -0.5305, -0.4537, 0.716, -0.4474, -0.6777, 0.5836, 0.72, -0.419, 0.5532, -0.6915, 0.7209, 0.04602, 0.5249, 0.8467, 0.08723, 0.5485, 0.8261, -0.129, -0.5557, 0.8101, -0.1869, -0.5305, -0.4537, 0.716, -0.9867, 0.1142, 0.1156, -0.9892, 0.1422, -0.03646, -0.4474, -0.6777, 0.5836, 0.9937, 0.1122, 0.000328, 0.828, -0.3579, 0.4316, 0.72, -0.419, 0.5532, 0.989, 0.04972, 0.1392, 0.5249, 0.8467, 0.08723, 0.9937, 0.1122, 0.000328, 0.989, 0.04972, 0.1392, 0.5485, 0.8261, -0.129, -0.9867, 0.1142, 0.1156, -0.6915, 0.7209, 0.04602, -0.5557, 0.8101, -0.1869, -0.9892, 0.1422, -0.03646, -0.8242, 0.2055, -0.5277, -0.3023, 0.8753, -0.3774, -0.3423, 0.8644, -0.3684, -0.8225, 0.1531, -0.5477, 0.5655, -0.7341, 0.3759, -0.1787, -0.9839, 0.01006, -0.1401, -0.9889, -0.04924, 0.5452, -0.7845, 0.2955, -0.1787, -0.9839, 0.01006, -0.7344, -0.5922, -0.3316, -0.666, -0.6541, -0.3587, -0.1401, -0.9889, -0.04924, 0.8689, -0.1872, 0.4583, 0.5655, -0.7341, 0.3759, 0.5452, -0.7845, 0.2955, 0.8869, -0.2166, 0.4081, 0.6847, -0.6537, 0.3224, -0.04574, -0.9975, -0.05364, -0.117, -0.9925, -0.03606, 0.6379, -0.6899, 0.3423, -0.9108, 0.149, -0.385, -0.5556, 0.8022, -0.2186, -0.4141, 0.8626, -0.2906, -0.8633, 0.219, -0.4546, 0.7318, 0.5407, 0.4148, 0.8769, -0.1433, 0.4589, 0.8743, -0.1649, 0.4564, 0.7703, 0.5133, 0.3785, -0.5556, 0.8022, -0.2186, 0.07087, 0.9943, 0.0792, 0.1821, 0.9827, 0.03223, -0.4141, 0.8626, -0.2906, 0.8228, 0.4732, 0.3147, 0.8689, -0.1872, 0.4583, 0.8869, -0.2166, 0.4081, 0.8421, 0.4505, 0.2964, -0.3023, 0.8753, -0.3774, 0.3147, 0.9478, -0.05022, 0.3257, 0.9443, -0.04747, -0.3423, 0.8644, -0.3684, -0.7344, -0.5922, -0.3316, -0.8242, 0.2055, -0.5277, -0.8225, 0.1531, -0.5477, -0.666, -0.6541, -0.3587, 0.3147, 0.9478, -0.05022, 0.8228, 0.4732, 0.3147, 0.8421, 0.4505, 0.2964, 0.3257, 0.9443, -0.04747, -0.6337, 0.06762, 0.7707, -0.6337, 0.06762, 0.7707, -0.6337, 0.06762, 0.7707, -0.6337, 0.06762, 0.7707, -0.6337, 0.06762, 0.7707, -0.6337, 0.06762, 0.7707, -0.6337, 0.06762, 0.7707, -0.6337, 0.06762, 0.7707, -0.3423, 0.8644, -0.3684, 0.3257, 0.9443, -0.04747, 0.2087, 0.9768, -0.04773, -0.4106, 0.8366, -0.3626, 0.8421, 0.4505, 0.2964, 0.8869, -0.2166, 0.4081, 0.9136, -0.2041, 0.3516, 0.8177, 0.5066, 0.2735, -0.8225, 0.1531, -0.5477, -0.3423, 0.8644, -0.3684, -0.4106, 0.8366, -0.3626, -0.8131, 0.1674, -0.5575, 0.5452, -0.7845, 0.2955, -0.1401, -0.9889, -0.04924, -0.1113, -0.9843, -0.1369, 0.556, -0.8102, 0.1854, -0.666, -0.6541, -0.3587, -0.8225, 0.1531, -0.5477, -0.8131, 0.1674, -0.5575, -0.6426, -0.6402, -0.421, 0.3257, 0.9443, -0.04747, 0.8421, 0.4505, 0.2964, 0.8177, 0.5066, 0.2735, 0.2087, 0.9768, -0.04773, 0.8869, -0.2166, 0.4081, 0.5452, -0.7845, 0.2955, 0.556, -0.8102, 0.1854, 0.9136, -0.2041, 0.3516, -0.1401, -0.9889, -0.04924, -0.666, -0.6541, -0.3587, -0.6426, -0.6402, -0.421, -0.1113, -0.9843, -0.1369, 0.5104, 0.7094, 0.486, -0.6129, 0.7841, 0.09769, -0.3117, 0.9318, -0.1863, 0.4845, 0.6774, 0.5535, -0.6129, 0.7841, 0.09769, 0.5104, 0.7094, 0.486, 0.3892, 0.7377, 0.5517, -0.6078, 0.7888, -0.09207, -0.725, 0.1087, -0.6801, -0.6129, 0.7841, 0.09769, -0.6078, 0.7888, -0.09207, -0.8886, 0.02068, -0.4581, 0.9444, -0.001456, 0.3288, 0.4206, -0.8111, 0.4065, 0.2702, -0.5889, 0.7617, 0.8037, -0.006289, 0.595, -0.7748, -0.6135, -0.1528, -0.725, 0.1087, -0.6801, -0.8886, 0.02068, -0.4581, -0.9049, -0.4243, -0.03381, 0.5104, 0.7094, 0.486, 0.9444, -0.001456, 0.3288, 0.8037, -0.006289, 0.595, 0.3892, 0.7377, 0.5517, 0.4206, -0.8111, 0.4065, -0.7748, -0.6135, -0.1528, -0.9049, -0.4243, -0.03381, 0.2702, -0.5889, 0.7617, -0.8886, 0.02068, -0.4581, -0.6078, 0.7888, -0.09207, -0.4926, 0.8241, -0.2796, -0.8684, 0.01574, -0.4957, 0.8037, -0.006289, 0.595, 0.2702, -0.5889, 0.7617, 0.8707, -0.4567, 0.1824, 0.8766, -0.00605, 0.4813, -0.9049, -0.4243, -0.03381, -0.8886, 0.02068, -0.4581, -0.8684, 0.01574, -0.4957, -0.5794, -0.4021, -0.709, 0.3892, 0.7377, 0.5517, 0.8037, -0.006289, 0.595, 0.8766, -0.00605, 0.4813, 0.6042, 0.7191, 0.3432, 0.2793, -0.7724, 0.5705, -0.8208, -0.5695, -0.04416, -0.5027, -0.7216, -0.476, 0.4016, -0.9116, 0.0881, -0.6078, 0.7888, -0.09207, 0.3892, 0.7377, 0.5517, 0.6042, 0.7191, 0.3432, -0.4926, 0.8241, -0.2796, 0.8707, -0.4567, 0.1824, -0.5794, -0.4021, -0.709, -0.5602, -0.7139, -0.4201, 0.6112, -0.7883, 0.07104, -0.4926, 0.8241, -0.2796, 0.6042, 0.7191, 0.3432, 0.7006, 0.703, 0.1224, -0.4325, 0.8084, -0.3993, -0.8684, 0.01574, -0.4957, -0.4926, 0.8241, -0.2796, -0.4325, 0.8084, -0.3993, -0.8964, 0.01162, -0.4432, 0.8766, -0.00605, 0.4813, 0.8707, -0.4567, 0.1824, 0.6112, -0.7883, 0.07104, 0.9521, -0.008934, 0.3055, -0.5794, -0.4021, -0.709, -0.8684, 0.01574, -0.4957, -0.8964, 0.01162, -0.4432, -0.5602, -0.7139, -0.4201, 0.6042, 0.7191, 0.3432, 0.8766, -0.00605, 0.4813, 0.9521, -0.008934, 0.3055, 0.7006, 0.703, 0.1224, 0.9521, -0.008934, 0.3055, 0.6112, -0.7883, 0.07104, 0.6688, -0.5739, -0.4726, 0.8557, -0.008146, -0.5173, -0.5602, -0.7139, -0.4201, -0.8964, 0.01162, -0.4432, -0.4136, 0.008097, -0.9104, -0.3468, -0.4978, -0.795, 0.7006, 0.703, 0.1224, 0.9521, -0.008934, 0.3055, 0.8557, -0.008146, -0.5173, 0.7469, 0.481, -0.4591, 0.6112, -0.7883, 0.07104, -0.5602, -0.7139, -0.4201, -0.3468, -0.4978, -0.795, 0.6688, -0.5739, -0.4726, -0.4325, 0.8084, -0.3993, 0.7006, 0.703, 0.1224, 0.7469, 0.481, -0.4591, -0.2615, 0.5608, -0.7856, -0.8964, 0.01162, -0.4432, -0.4325, 0.8084, -0.3993, -0.2615, 0.5608, -0.7856, -0.4136, 0.008097, -0.9104, -0.2615, 0.5608, -0.7856, 0.7469, 0.481, -0.4591, 0.8557, -0.008146, -0.5173, -0.4136, 0.008097, -0.9104, 0.6688, -0.5739, -0.4726, -0.3468, -0.4978, -0.795, -0.4136, 0.008097, -0.9104, 0.8557, -0.008146, -0.5173, -0.2591, 0.2039, -0.9441, 0.9937, -0.09407, -0.06028, 0.989, 0.06024, -0.1349, -0.2035, 0.5331, -0.8212, 0.989, 0.06024, -0.1349, 0.2793, -0.7724, 0.5705, 0.4016, -0.9116, 0.0881, 0.8674, -0.1769, -0.4651, -0.2035, 0.5331, -0.8212, 0.989, 0.06024, -0.1349, 0.8674, -0.1769, -0.4651, -0.033, -0.05852, -0.9977, -0.8208, -0.5695, -0.04416, -0.2035, 0.5331, -0.8212, -0.033, -0.05852, -0.9977, -0.5027, -0.7216, -0.476, 0.4016, -0.9116, 0.0881, -0.5027, -0.7216, -0.476, -0.033, -0.05852, -0.9977, 0.8674, -0.1769, -0.4651, -0.5794, -0.4021, -0.709, 0.8707, -0.4567, 0.1824, 0.9937, -0.09407, -0.06028, -0.2591, 0.2039, -0.9441, -0.9274, -0.3709, 0.04927, -0.2591, 0.2039, -0.9441, -0.2035, 0.5331, -0.8212, -0.8208, -0.5695, -0.04416, -0.9049, -0.4243, -0.03381, -0.5794, -0.4021, -0.709, -0.2591, 0.2039, -0.9441, -0.9274, -0.3709, 0.04927, 0.8707, -0.4567, 0.1824, 0.2702, -0.5889, 0.7617, 0.1506, -0.6059, 0.7812, 0.9937, -0.09407, -0.06028, 0.9937, -0.09407, -0.06028, 0.1506, -0.6059, 0.7812, 0.2793, -0.7724, 0.5705, 0.989, 0.06024, -0.1349, 0.2702, -0.5889, 0.7617, -0.9049, -0.4243, -0.03381, -0.9274, -0.3709, 0.04927, 0.1506, -0.6059, 0.7812, 0.1506, -0.6059, 0.7812, -0.9274, -0.3709, 0.04927, -0.8208, -0.5695, -0.04416, 0.2793, -0.7724, 0.5705, 0.9444, -0.001456, 0.3288, 0.5104, 0.7094, 0.486, 0.7657, 0.6077, 0.2105, 0.9723, -0.196, 0.1272, -0.6129, 0.7841, 0.09769, -0.725, 0.1087, -0.6801, -0.6618, 0.2979, -0.6879, -0.3117, 0.9318, -0.1863, 0.4206, -0.8111, 0.4065, 0.9444, -0.001456, 0.3288, 0.9723, -0.196, 0.1272, 0.7515, -0.581, 0.3126, -0.7748, -0.6135, -0.1528, 0.4206, -0.8111, 0.4065, -0.2226, -0.8675, 0.4449, -0.6314, -0.6968, -0.3402, -0.725, 0.1087, -0.6801, -0.7748, -0.6135, -0.1528, -0.6314, -0.6968, -0.3402, -0.6618, 0.2979, -0.6879, 0.7657, 0.6077, 0.2105, 0.5104, 0.7094, 0.486, 0.4845, 0.6774, 0.5535, -0.2226, -0.8675, 0.4449, 0.4206, -0.8111, 0.4065, 0.7515, -0.581, 0.3126, 0.8177, -0.3235, -0.4762, 0.8177, -0.3235, -0.4762, 0.8177, -0.3235, -0.4762, 0.3955, -0.9185, 0.00378, 0.438, -0.8984, -0.03204, 0.4312, -0.9023, -0.001409, 0.3084, -0.9506, -0.03431, 0.4228, -0.8976, 0.1243, 0.9504, -0.2838, 0.1272, 0.9504, -0.2838, 0.1272, 0.9504, -0.2838, 0.1272, -0.6174, 0.6868, -0.3835, 0.1054, 0.9912, -0.08, 0.006398, 0.9996, 0.02879, -0.6467, 0.7109, -0.2763, -0.6467, 0.7109, -0.2763, 0.006398, 0.9996, 0.02879, 0.02788, 0.9977, 0.06233, -0.6087, 0.7566, -0.2387, -0.6087, 0.7566, -0.2387, 0.02788, 0.9977, 0.06233, 0.07087, 0.9943, 0.0792, -0.5556, 0.8022, -0.2186, 0.7454, 0.6054, 0.2789, 0.9093, -0.0209, 0.4156, 0.8877, -0.0605, 0.4564, 0.6996, 0.6042, 0.3814, 0.6996, 0.6042, 0.3814, 0.8877, -0.0605, 0.4564, 0.8817, -0.1024, 0.4606, 0.7104, 0.5745, 0.4065, 0.7104, 0.5745, 0.4065, 0.8817, -0.1024, 0.4606, 0.8769, -0.1433, 0.4589, 0.7318, 0.5407, 0.4148, -0.8824, -0.008947, -0.4704, -0.6174, 0.6868, -0.3835, -0.6467, 0.7109, -0.2763, -0.9163, 0.04511, -0.398, -0.9163, 0.04511, -0.398, -0.6467, 0.7109, -0.2763, -0.6087, 0.7566, -0.2387, -0.9184, 0.09743, -0.3834, -0.9184, 0.09743, -0.3834, -0.6087, 0.7566, -0.2387, -0.5556, 0.8022, -0.2186, -0.9108, 0.149, -0.385, 0.7635, -0.548, 0.3418, 0.06925, -0.9974, -0.02082, 0.02156, -0.9995, -0.02434, 0.7377, -0.5809, 0.344, 0.7377, -0.5809, 0.344, 0.02156, -0.9995, -0.02434, -0.0104, -0.9992, -0.03971, 0.7135, -0.6165, 0.333, 0.7135, -0.6165, 0.333, -0.0104, -0.9992, -0.03971, -0.04574, -0.9975, -0.05364, 0.6847, -0.6537, 0.3224, -0.6862, -0.624, -0.3739, -0.8824, -0.008947, -0.4704, -0.9163, 0.04511, -0.398, -0.7184, -0.6032, -0.3466, -0.7184, -0.6032, -0.3466, -0.9163, 0.04511, -0.398, -0.9184, 0.09743, -0.3834, -0.7277, -0.5915, -0.3473, -0.7277, -0.5915, -0.3473, -0.9184, 0.09743, -0.3834, -0.9108, 0.149, -0.385, -0.7329, -0.5816, -0.3529, 0.1054, 0.9912, -0.08, 0.7454, 0.6054, 0.2789, 0.6996, 0.6042, 0.3814, 0.006398, 0.9996, 0.02879, 0.006398, 0.9996, 0.02879, 0.6996, 0.6042, 0.3814, 0.7104, 0.5745, 0.4065, 0.02788, 0.9977, 0.06233, 0.02788, 0.9977, 0.06233, 0.7104, 0.5745, 0.4065, 0.7318, 0.5407, 0.4148, 0.07087, 0.9943, 0.0792, 0.9093, -0.0209, 0.4156, 0.7635, -0.548, 0.3418, 0.7377, -0.5809, 0.344, 0.8877, -0.0605, 0.4564, 0.8877, -0.0605, 0.4564, 0.7377, -0.5809, 0.344, 0.7135, -0.6165, 0.333, 0.8817, -0.1024, 0.4606, 0.8817, -0.1024, 0.4606, 0.7135, -0.6165, 0.333, 0.6847, -0.6537, 0.3224, 0.8769, -0.1433, 0.4589, 0.06925, -0.9974, -0.02082, -0.6862, -0.624, -0.3739, -0.7184, -0.6032, -0.3466, 0.02156, -0.9995, -0.02434, 0.02156, -0.9995, -0.02434, -0.7184, -0.6032, -0.3466, -0.7277, -0.5915, -0.3473, -0.0104, -0.9992, -0.03971, -0.0104, -0.9992, -0.03971, -0.7277, -0.5915, -0.3473, -0.7329, -0.5816, -0.3529, -0.04574, -0.9975, -0.05364, 0.1821, 0.9827, 0.03223, 0.7703, 0.5133, 0.3785, 0.8228, 0.4732, 0.3147, 0.3147, 0.9478, -0.05022, -0.7438, -0.5662, -0.3553, -0.8633, 0.219, -0.4546, -0.8242, 0.2055, -0.5277, -0.7344, -0.5922, -0.3316, -0.4141, 0.8626, -0.2906, 0.1821, 0.9827, 0.03223, 0.3147, 0.9478, -0.05022, -0.3023, 0.8753, -0.3774, 0.7703, 0.5133, 0.3785, 0.8743, -0.1649, 0.4564, 0.8689, -0.1872, 0.4583, 0.8228, 0.4732, 0.3147, 0.8743, -0.1649, 0.4564, 0.6379, -0.6899, 0.3423, 0.5655, -0.7341, 0.3759, 0.8689, -0.1872, 0.4583, -0.117, -0.9925, -0.03606, -0.7438, -0.5662, -0.3553, -0.7344, -0.5922, -0.3316, -0.1787, -0.9839, 0.01006, 0.6379, -0.6899, 0.3423, -0.117, -0.9925, -0.03606, -0.1787, -0.9839, 0.01006, 0.5655, -0.7341, 0.3759, -0.8633, 0.219, -0.4546, -0.4141, 0.8626, -0.2906, -0.3023, 0.8753, -0.3774, -0.8242, 0.2055, -0.5277, -0.5115, -0.6927, -0.5085, -0.7225, 0.02353, -0.6909, -0.8382, 0.008987, -0.5452, -0.6681, -0.6196, -0.4119, -0.3655, 0.7645, -0.531, 0.2299, 0.9717, -0.0536, 0.1742, 0.9754, -0.1348, -0.5288, 0.7065, -0.4704, 0.7029, 0.642, 0.3063, 0.8954, 0.009862, 0.4452, 0.9257, 0.01045, 0.3781, 0.7606, 0.6079, 0.2278, -0.7225, 0.02353, -0.6909, -0.3655, 0.7645, -0.531, -0.5288, 0.7065, -0.4704, -0.8382, 0.008987, -0.5452, 0.2299, 0.9717, -0.0536, 0.7029, 0.642, 0.3063, 0.7606, 0.6079, 0.2278, 0.1742, 0.9754, -0.1348, 0.8954, 0.009862, 0.4452, 0.7264, -0.563, 0.3941, 0.7802, -0.5287, 0.3342, 0.9257, 0.01045, 0.3781, 0.2182, -0.9749, 0.04316, -0.5115, -0.6927, -0.5085, -0.6681, -0.6196, -0.4119, 0.09474, -0.9952, -0.02607, 0.7264, -0.563, 0.3941, 0.2182, -0.9749, 0.04316, 0.09474, -0.9952, -0.02607, 0.7802, -0.5287, 0.3342, -0.9953, -0.01318, -0.09587, -0.4371, -0.8453, -0.3072, -0.4386, -0.8509, -0.2893, -0.9954, -0.02138, -0.09313, -0.9954, -0.02138, -0.09313, -0.4386, -0.8509, -0.2893, -0.4431, -0.8547, -0.2704, -0.996, -0.02357, -0.08661, -0.996, -0.02357, -0.08661, -0.4431, -0.8547, -0.2704, -0.4512, -0.8564, -0.2509, -0.9965, -0.02422, -0.07986, -0.9965, -0.02422, -0.07986, -0.4512, -0.8564, -0.2509, -0.4616, -0.8558, -0.2333, -0.9972, -0.01858, -0.07191, 0.9995, -0.0001465, -0.03024, 0.6097, -0.7688, -0.193, 0.6112, -0.7694, -0.1856, 1.0, -0.003045, 0.006041, 1.0, -0.003045, 0.006041, 0.6112, -0.7694, -0.1856, 0.6128, -0.7702, -0.1772, 0.9989, -0.004259, 0.04623, 0.9989, -0.004259, 0.04623, 0.6128, -0.7702, -0.1772, 0.6113, -0.7729, -0.1699, 0.9963, -0.0068, 0.0858, 0.9963, -0.0068, 0.0858, 0.6113, -0.7729, -0.1699, 0.6103, -0.7753, -0.1625, 0.9924, -0.007578, 0.1228, -0.5366, 0.8399, 0.08114, 0.5678, 0.816, 0.1084, 0.5621, 0.8112, 0.1612, -0.5383, 0.8347, 0.1161, -0.5383, 0.8347, 0.1161, 0.5621, 0.8112, 0.1612, 0.5562, 0.8023, 0.2165, -0.5338, 0.8314, 0.1547, -0.5338, 0.8314, 0.1547, 0.5562, 0.8023, 0.2165, 0.5501, 0.7901, 0.2705, -0.5281, 0.8269, 0.1933, -0.5281, 0.8269, 0.1933, 0.5501, 0.7901, 0.2705, 0.5448, 0.7761, 0.3175, -0.5178, 0.824, 0.2299, 0.5678, 0.816, 0.1084, 0.9995, -0.0001465, -0.03024, 1.0, -0.003045, 0.006041, 0.5621, 0.8112, 0.1612, 0.5621, 0.8112, 0.1612, 1.0, -0.003045, 0.006041, 0.9989, -0.004259, 0.04623, 0.5562, 0.8023, 0.2165, 0.5562, 0.8023, 0.2165, 0.9989, -0.004259, 0.04623, 0.9963, -0.0068, 0.0858, 0.5501, 0.7901, 0.2705, 0.5501, 0.7901, 0.2705, 0.9963, -0.0068, 0.0858, 0.9924, -0.007578, 0.1228, 0.5448, 0.7761, 0.3175, -0.4371, -0.8453, -0.3072, 0.6103, -0.7753, -0.1625, 0.6113, -0.7729, -0.1699, -0.4386, -0.8509, -0.2893, -0.4386, -0.8509, -0.2893, 0.6113, -0.7729, -0.1699, 0.6128, -0.7702, -0.1772, -0.4431, -0.8547, -0.2704, -0.4431, -0.8547, -0.2704, 0.6128, -0.7702, -0.1772, 0.6112, -0.7694, -0.1856, -0.4512, -0.8564, -0.2509, -0.4512, -0.8564, -0.2509, 0.6112, -0.7694, -0.1856, 0.6097, -0.7688, -0.193, -0.4616, -0.8558, -0.2333, -0.5178, 0.824, 0.2299, -0.9953, -0.01318, -0.09587, -0.9954, -0.02138, -0.09313, -0.5281, 0.8269, 0.1933, -0.5281, 0.8269, 0.1933, -0.9954, -0.02138, -0.09313, -0.996, -0.02357, -0.08661, -0.5338, 0.8314, 0.1547, -0.5338, 0.8314, 0.1547, -0.996, -0.02357, -0.08661, -0.9965, -0.02422, -0.07986, -0.5383, 0.8347, 0.1161, -0.5383, 0.8347, 0.1161, -0.9965, -0.02422, -0.07986, -0.9972, -0.01858, -0.07191, -0.5366, 0.8399, 0.08114, -0.5644, 0.8237, 0.05473, 0.5782, 0.8109, 0.08995, 0.5678, 0.816, 0.1084, -0.5366, 0.8399, 0.08114, -0.5366, 0.8399, 0.08114, -0.9972, -0.01858, -0.07191, -0.9988, 0.02704, -0.04057, -0.5644, 0.8237, 0.05473, -0.5178, 0.824, 0.2299, 0.5448, 0.7761, 0.3175, 0.5629, 0.7893, 0.2452, -0.4742, 0.851, 0.2256, -0.4742, 0.851, 0.2256, -0.9997, 0.02033, -0.0133, -0.9953, -0.01318, -0.09587, -0.5178, 0.824, 0.2299, 0.9924, -0.007578, 0.1228, 0.6103, -0.7753, -0.1625, 0.6317, -0.7652, -0.124, 0.9961, 0.01505, 0.08668, 0.6103, -0.7753, -0.1625, -0.4371, -0.8453, -0.3072, -0.4445, -0.867, -0.2251, 0.6317, -0.7652, -0.124, 0.9992, 0.005212, -0.03907, 0.623, -0.7588, -0.19, 0.6097, -0.7688, -0.193, 0.9995, -0.0001465, -0.03024, 0.623, -0.7588, -0.19, -0.4615, -0.857, -0.2291, -0.4616, -0.8558, -0.2333, 0.6097, -0.7688, -0.193, 0.5782, 0.8109, 0.08995, 0.9992, 0.005212, -0.03907, 0.9995, -0.0001465, -0.03024, 0.5678, 0.816, 0.1084, 0.5448, 0.7761, 0.3175, 0.9924, -0.007578, 0.1228, 0.9961, 0.01505, 0.08668, 0.5629, 0.7893, 0.2452, -0.9997, 0.02033, -0.0133, -0.4445, -0.867, -0.2251, -0.4371, -0.8453, -0.3072, -0.9953, -0.01318, -0.09587, -0.9972, -0.01858, -0.07191, -0.4616, -0.8558, -0.2333, -0.4615, -0.857, -0.2291, -0.9988, 0.02704, -0.04057, -0.4869, -0.8535, -0.1854, -0.9997, 0.01505, -0.0213, -0.9988, 0.02704, -0.04057, -0.4615, -0.857, -0.2291, 0.6465, 0.7408, -0.1826, 0.9955, -0.07998, 0.05106, 0.997, -0.07584, 0.0157, 0.5244, 0.843, -0.1197, 0.6465, 0.7408, -0.1826, 0.7164, 0.6746, 0.1782, 0.9651, 0.1651, 0.203, 0.9955, -0.07998, 0.05106, 0.9955, -0.07998, 0.05106, 0.9651, 0.1651, 0.203, 0.6374, -0.7577, 0.1402, 0.6548, -0.7472, -0.1136, 0.386, -0.9137, -0.1268, 0.6548, -0.7472, -0.1136, 0.6374, -0.7577, 0.1402, 0.7164, 0.6746, 0.1782, 0.6465, 0.7408, -0.1826, 0.4761, 0.8766, 0.06964, 0.2266, 0.8825, 0.4121])] * 3)])

# ---- objects
ob_head = bpy.data.objects.new('Head ', me_cube_003)
ob_empty = bpy.data.objects.new('Empty', None)
ob_empty_001 = bpy.data.objects.new('Empty.001', None)
ob_empty_002 = bpy.data.objects.new('Empty.002', None)

# ---- transforms, parenting, visibility, modifiers, constraints
ob_head.location = (1.863e-09, 9.313e-10, 0.0)
ob_head.scale = (0.2685, 0.2293, 0.2163)
_m = ob_head.modifiers.new('Mirror', 'MIRROR')
_m.use_clip = True
_m.merge_threshold = 0.007
ob_empty.location = (-6.286, -1.702, 5.143)
ob_empty.rotation_euler = (1.571, 0.0, 1.571)
ob_empty.empty_display_type = 'IMAGE'
ob_empty.empty_display_size = 5.0
ob_empty_001.location = (-1.47, 6.826, 5.143)
ob_empty_001.rotation_euler = (1.571, -0.0, 3.142)
ob_empty_001.empty_display_type = 'IMAGE'
ob_empty_001.empty_display_size = 5.0
ob_empty_002.location = (1.472, 0.0, 5.563)
ob_empty_002.rotation_euler = (1.571, -0.0, -0.0)
ob_empty_002.empty_display_type = 'IMAGE'
ob_empty_002.empty_display_size = 5.0

# ---- collection membership
col_collection.objects.link(ob_head)
col_collection.objects.link(ob_empty)
col_collection.objects.link(ob_empty_001)
col_collection.objects.link(ob_empty_002)

# ---- scene / render settings (as saved in the file)
scene.frame_start = 1; scene.frame_end = 250; scene.frame_set(1)
scene.render.engine = 'BLENDER_EEVEE_NEXT'
bpy.context.view_layer.update()

# ---- added for rendering (the .blend has no active camera and no usable light): camera, sun
cam_auto = bpy.data.cameras.new('AutoCamera')
cam_auto.lens = 50.0
cam_auto.sensor_width = 36.0
cam_auto.clip_end = 1000.0
ob_auto_camera = bpy.data.objects.new('AutoCamera', cam_auto)
scene.collection.objects.link(ob_auto_camera)
ob_auto_camera.location = (3.58755, -4.29875, 8.25413)
ob_auto_camera.rotation_euler = (1.09748, -7.21219e-08, 0.694738)
scene.camera = ob_auto_camera
light_auto_sun = bpy.data.lights.new('AutoSun', 'SUN')
light_auto_sun.energy = 3.0
light_auto_sun.angle = 0.0523599
ob_auto_sun = bpy.data.objects.new('AutoSun', light_auto_sun)
scene.collection.objects.link(ob_auto_sun)
ob_auto_sun.rotation_euler = (0.872665, 0.174533, 0.523599)
bpy.context.view_layer.update()
